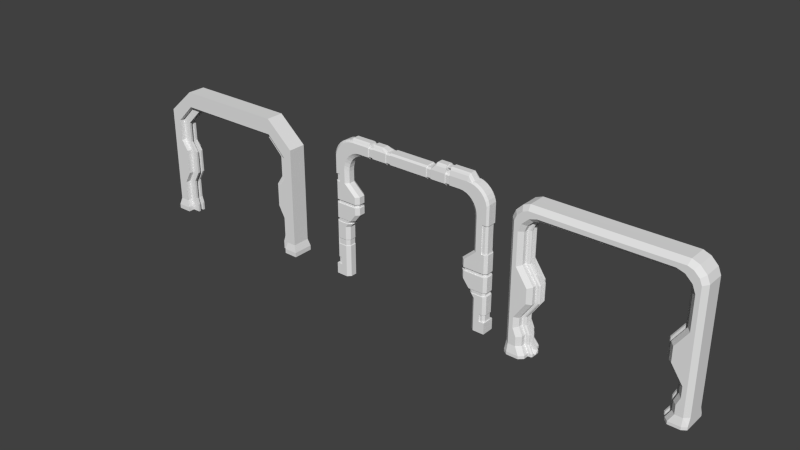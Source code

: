 # Source: Doorway.blend  (saved by Blender 2.76.0; exported with 4.5.12 LTS)
import bpy
from mathutils import Matrix  # noqa: F401  (used for matrix-valued properties, if any)

bpy.ops.wm.read_factory_settings(use_empty=True)
scene = bpy.context.scene
scene.name = 'Scene'

# ---- collections
col_collection_1 = bpy.data.collections.new('Collection 1'); scene.collection.children.link(col_collection_1)

# ---- world
world_world = bpy.data.worlds.new('World'); scene.world = world_world
world_world.color = (0.05088, 0.05088, 0.05088)
world_world.use_sun_shadow = False
world_world.sun_shadow_jitter_overblur = 0.0
world_world.cycles.sampling_method = 'MANUAL'
world_world.cycles.sample_map_resolution = 256

# ---- meshes
me_circle_001 = bpy.data.meshes.new('Circle.001')
me_circle_001.from_pydata([(4.612, 0.00769, 0.3352), (0.0, 6.917, 0.1673), (0.0, 7.064, 0.3352), (3.812, 5.879, 0.1673), (3.994, 5.995, 0.3352), (3.793, 6.081, 0.1673), (3.975, 6.202, 0.3352), (3.739, 6.276, 0.1673), (3.92, 6.402, 0.3352), (3.652, 6.455, 0.1673), (3.83, 6.586, 0.3352), (3.534, 6.613, 0.1673), (3.708, 6.749, 0.3352), (3.39, 6.742, 0.1673), (3.56, 6.882, 0.3352), (3.227, 6.838, 0.1673), (3.39, 6.981, 0.3352), (3.049, 6.897, 0.1673), (3.205, 7.043, 0.3352), (3.994, 0.005669, 0.3352), (3.812, 0.01468, 0.1673), (3.012, 7.064, 0.3352), (2.864, 6.917, 0.1673), (3.812, 5.66, 0.1673), (3.994, 5.66, 0.3352), (3.812, 5.24, 0.1673), (3.994, 5.237, 0.3352), (3.994, 2.833, 0.3352), (3.812, 2.839, 0.1673), (3.164, 4.66, 0.1674), (3.346, 4.656, 0.3352), (3.346, 3.673, 0.3352), (3.164, 3.678, 0.1674), (3.812, 1.399, 0.1673), (3.994, 1.393, 0.3352), (3.812, 0.6068, 0.1673), (3.994, 0.6051, 0.3352), (3.994, 1.002, 0.3352), (4.313, 1.393, 0.3352), (4.313, 0.6051, 0.3352), (4.612, 0.6051, 0.3352), (4.313, 1.002, 0.3352), (3.485, 7.747, 0.0), (0.0, 7.634, 0.0), (4.612, 6.487, 0.0), (4.611, 6.711, 0.0), (4.545, 6.926, 0.0), (4.439, 7.124, 0.0), (4.297, 7.298, 0.0), (4.123, 7.441, 0.0), (3.924, 7.547, 0.0), (3.709, 7.612, 0.0), (4.612, 5.66, 0.0), (4.303, 5.66, 0.3352), (4.612, 2.834, 0.0), (4.612, 4.657, 0.0), (4.612, 3.675, 0.0), (4.612, 1.394, 0.0), (4.612, 1.002, 0.0), (4.612, 0.00769, 0.0), (4.313, 0.6051, 0.0), (4.612, 0.6051, 0.0), (4.313, 1.002, 0.0), (4.463, 0.6051, 0.3352), (4.463, 0.6051, 0.0), (4.313, 0.6051, 0.1676), (4.612, 0.6051, 0.1676), (4.207, 0.6051, 0.0), (4.569, 0.6051, 0.0), (4.207, 0.6051, 0.2886), (4.207, 1.132, 0.2886), (4.207, 1.132, 0.0), (4.569, 1.132, 0.0), (4.569, 0.6051, 0.1881), (4.469, 0.6051, 0.2886), (4.469, 1.132, 0.2886), (4.569, 1.132, 0.1881), (4.303, 5.237, 0.3352), (4.612, 5.238, 0.0), (4.303, 5.66, 0.0), (4.303, 5.237, 0.0), (4.207, 5.058, 0.0), (4.569, 5.058, 0.0), (4.207, 5.058, 0.2886), (4.207, 6.003, 0.2886), (4.207, 6.003, 0.0), (4.569, 6.003, 0.0), (4.569, 5.058, 0.1881), (4.469, 5.058, 0.2886), (4.469, 6.003, 0.2886), (4.569, 6.003, 0.1881), (4.476, 5.237, 0.3352), (4.612, 5.238, 0.1985), (4.476, 2.834, 0.3352), (4.612, 2.834, 0.1985), (4.476, 4.657, 0.3352), (4.612, 4.657, 0.1985), (4.612, 3.675, 0.1985), (4.476, 3.675, 0.3352), (4.476, 1.394, 0.3352), (4.612, 1.394, 0.1985), (4.612, 1.002, 0.1985), (4.476, 1.002, 0.3352), (3.412, 7.546, 0.3352), (0.0, 7.546, 0.3352), (0.0, 7.634, 0.243), (4.519, 6.413, 0.3352), (4.612, 6.487, 0.243), (4.611, 6.711, 0.243), (4.517, 6.636, 0.3352), (4.545, 6.926, 0.243), (4.453, 6.849, 0.3352), (4.439, 7.124, 0.243), (4.348, 7.044, 0.3352), (4.297, 7.298, 0.243), (4.208, 7.215, 0.3352), (4.123, 7.441, 0.243), (4.037, 7.356, 0.3352), (3.924, 7.547, 0.243), (3.842, 7.46, 0.3352), (3.631, 7.524, 0.3352), (4.612, 5.66, 0.243), (4.519, 5.66, 0.3352), (0.0, 6.917, 0.0), (3.812, 5.879, 0.0), (3.793, 6.081, 0.0), (3.739, 6.276, 0.0), (3.652, 6.455, 0.0), (3.534, 6.613, 0.0), (3.39, 6.742, 0.0), (3.227, 6.838, 0.0), (3.049, 6.897, 0.0), (3.812, 0.01468, 0.0), (2.864, 6.917, 0.0), (3.812, 5.66, 0.0), (3.812, 5.24, 0.0), (3.812, 2.839, 0.0), (3.164, 4.66, 0.0), (3.164, 3.678, 0.0), (3.812, 1.399, 0.0), (3.812, 0.6068, 0.0), (3.164, 4.463, 0.1674), (3.164, 4.267, 0.1674), (3.164, 4.071, 0.1674), (3.164, 3.875, 0.1674), (3.346, 3.87, 0.3352), (3.346, 4.067, 0.3352), (3.346, 4.263, 0.3352), (3.346, 4.46, 0.3352), (4.612, 4.461, 0.0), (4.612, 4.264, 0.0), (4.612, 4.068, 0.0), (4.612, 3.871, 0.0), (4.476, 4.461, 0.3352), (4.476, 4.264, 0.3352), (4.476, 4.068, 0.3352), (4.476, 3.871, 0.3352), (4.612, 3.871, 0.1985), (4.612, 4.068, 0.1985), (4.612, 4.264, 0.1985), (4.612, 4.461, 0.1985), (3.164, 4.463, 0.0), (3.164, 4.267, 0.0), (3.164, 4.071, 0.0), (3.164, 3.875, 0.0), (3.232, 4.258, 0.111), (3.232, 4.08, 0.111), (3.397, 4.076, 0.2629), (3.397, 4.254, 0.2629), (4.544, 4.255, 0.0), (4.544, 4.077, 0.0), (4.42, 4.255, 0.2629), (4.42, 4.077, 0.2629), (4.544, 4.077, 0.1391), (4.544, 4.255, 0.1391), (3.232, 4.258, 0.0), (3.232, 4.08, 0.0), (2.702, 6.917, 0.1673), (2.702, 7.064, 0.3352), (2.702, 7.747, 0.0), (2.702, 7.546, 0.3352), (2.702, 6.917, 0.0), (2.432, 7.064, 0.3352), (2.162, 7.064, 0.3352), (1.891, 7.064, 0.3352), (1.621, 7.064, 0.3352), (1.351, 7.064, 0.3352), (1.081, 7.064, 0.3352), (0.8106, 7.064, 0.3352), (0.5404, 7.064, 0.3352), (0.2702, 7.064, 0.3352), (1.081, 7.634, 0.243), (0.8106, 7.634, 0.243), (0.5404, 7.634, 0.243), (0.2702, 7.634, 0.243), (0.2702, 6.917, 0.1673), (0.5404, 6.917, 0.1673), (0.8106, 6.917, 0.1673), (1.081, 6.917, 0.1673), (1.351, 6.917, 0.1673), (1.621, 6.917, 0.1673), (1.891, 6.917, 0.1673), (2.162, 6.917, 0.1673), (2.432, 6.917, 0.1673), (0.2702, 7.634, 0.0), (0.5404, 7.634, 0.0), (0.8106, 7.634, 0.0), (1.081, 7.634, 0.0), (1.351, 7.634, 0.0), (1.621, 7.747, 0.0), (1.891, 7.747, 0.0), (2.162, 7.747, 0.0), (2.432, 7.747, 0.0), (0.2702, 7.546, 0.3352), (0.5404, 7.546, 0.3352), (0.8106, 7.546, 0.3352), (1.081, 7.546, 0.3352), (1.351, 7.546, 0.3352), (1.621, 7.546, 0.3352), (1.891, 7.546, 0.3352), (2.162, 7.546, 0.3352), (2.432, 7.546, 0.3352), (0.2702, 6.917, 0.0), (0.5404, 6.917, 0.0), (0.8106, 6.917, 0.0), (1.081, 6.917, 0.0), (1.351, 6.917, 0.0), (1.621, 6.917, 0.0), (1.891, 6.917, 0.0), (2.162, 6.917, 0.0), (2.432, 6.917, 0.0), (2.411, 7.098, 0.3116), (2.182, 7.098, 0.3116), (2.411, 7.581, 0.2334), (2.182, 7.581, 0.2334), (2.182, 6.973, 0.1693), (2.411, 6.973, 0.1693), (2.182, 7.581, 0.0), (2.411, 7.581, 0.0), (2.182, 7.506, 0.3116), (2.411, 7.506, 0.3116), (2.182, 6.973, 0.0), (2.411, 6.973, 0.0), (1.332, 7.095, 0.3132), (1.1, 7.095, 0.3132), (1.332, 7.585, 0.234), (1.1, 7.585, 0.234), (1.1, 6.969, 0.169), (1.332, 6.969, 0.169), (1.1, 7.585, 0.0), (1.332, 7.585, 0.0), (1.1, 7.509, 0.3132), (1.332, 7.509, 0.3132), (1.1, 6.969, 0.0), (1.332, 6.969, 0.0), (3.326, 3.469, 0.1674), (3.488, 3.259, 0.1674), (3.65, 3.049, 0.1674), (3.832, 3.043, 0.3352), (3.67, 3.253, 0.3352), (3.508, 3.463, 0.3352), (4.612, 3.464, 0.0), (4.612, 3.254, 0.0), (4.612, 3.044, 0.0), (4.476, 3.464, 0.3352), (4.476, 3.254, 0.3352), (4.476, 3.044, 0.3352), (4.612, 3.044, 0.1985), (4.612, 3.254, 0.1985), (4.612, 3.464, 0.1985), (3.326, 3.469, 0.0), (3.488, 3.259, 0.0), (3.65, 3.049, 0.0), (3.587, 3.241, 0.1682), (3.723, 3.065, 0.1682), (3.875, 3.06, 0.3087), (3.74, 3.236, 0.3087), (4.528, 3.237, 0.0), (4.528, 3.062, 0.0), (4.414, 3.237, 0.3087), (4.414, 3.061, 0.3087), (4.528, 3.062, 0.1943), (4.528, 3.237, 0.1943), (3.587, 3.241, 0.0), (3.723, 3.065, 0.0), (3.485, 7.747, 0.1609), (3.709, 7.612, 0.1609), (3.788, 7.588, 0.243), (2.702, 7.747, 0.1609), (2.432, 7.747, 0.1609), (2.427, 7.665, 0.2407), (2.162, 7.747, 0.1609), (2.167, 7.665, 0.2407), (1.891, 7.747, 0.1609), (1.621, 7.747, 0.1609), (1.351, 7.634, 0.1609), (1.332, 7.585, 0.234), (3.474, 7.688, 0.2288), (3.459, 7.609, 0.2762), (3.684, 7.583, 0.248), (3.652, 7.548, 0.3101), (3.714, 7.577, 0.2708), (2.702, 7.688, 0.2288), (2.702, 7.609, 0.2762), (2.432, 7.609, 0.2762), (2.432, 7.688, 0.2288), (2.427, 7.665, 0.2408), (2.162, 7.687, 0.2291), (2.162, 7.607, 0.2768), (2.167, 7.665, 0.2408), (1.891, 7.687, 0.2291), (1.891, 7.607, 0.2768), (1.621, 7.687, 0.2291), (1.621, 7.607, 0.2768), (1.351, 7.551, 0.3292), (1.351, 7.597, 0.2576), (1.338, 7.584, 0.2553), (3.997, 1.79, 0.3182), (3.994, 2.116, 0.3352), (3.994, 2.476, 0.3352), (3.812, 2.476, 0.1673), (3.84, 2.083, 0.1735), (3.84, 1.79, 0.1735), (3.812, 2.476, 0.0), (3.812, 2.116, 0.0), (3.812, 1.756, 0.0), (4.404, 2.083, 0.3182), (4.404, 1.79, 0.3182), (4.476, 2.476, 0.3352), (3.812, 1.756, 0.1673), (3.84, 2.083, 0.0), (3.84, 1.79, 0.0), (3.812, 2.116, 0.1673), (3.997, 2.083, 0.3182), (3.994, 1.756, 0.3352), (4.476, 2.116, 0.3352), (4.476, 1.756, 0.3352)], [], [(40, 63, 39, 36, 19, 0), (107, 121, 52, 44), (103, 120, 300, 298), (289, 288, 179, 212), (288, 285, 42, 179), (118, 116, 49, 50), (116, 114, 48, 49), (114, 112, 47, 48), (112, 110, 46, 47), (110, 108, 45, 46), (24, 26, 77, 53), (99, 38, 41, 102), (336, 334, 34, 38, 99), (35, 20, 19, 36), (22, 17, 18, 21), (17, 15, 16, 18), (15, 13, 14, 16), (13, 11, 12, 14), (11, 9, 10, 12), (9, 7, 8, 10), (7, 5, 6, 8), (5, 3, 4, 6), (177, 22, 21, 178), (3, 23, 24, 4), (23, 25, 26, 24), (257, 28, 27, 258), (25, 29, 30, 26), (144, 32, 31, 145), (329, 33, 34, 334), (94, 100, 57, 54), (33, 35, 36, 37, 34), (41, 37, 36, 39), (100, 101, 58, 57), (38, 34, 37, 41), (103, 21, 18, 120), (111, 8, 6, 109), (113, 10, 8, 111), (106, 4, 24, 53, 122), (267, 94, 54, 263), (115, 12, 10, 113), (117, 14, 12, 115), (157, 97, 56, 152), (119, 16, 14, 117), (120, 18, 16, 119), (41, 62, 58, 101, 102), (156, 145, 31, 98), (121, 122, 53, 79, 52), (109, 6, 4, 106), (41, 39, 65, 60, 62), (40, 0, 59, 61, 66), (69, 74, 75, 70), (66, 61, 64, 60, 65, 39, 63, 40), (70, 75, 76, 72, 71), (68, 67, 71, 72), (69, 67, 68, 73, 74), (67, 69, 70, 71), (73, 76, 75, 74), (73, 68, 72, 76), (77, 91, 92, 78, 80), (108, 107, 44, 45), (266, 258, 27, 93), (53, 77, 80, 79), (91, 77, 26, 30, 95), (83, 88, 89, 84), (84, 89, 90, 86, 85), (82, 81, 85, 86), (83, 81, 82, 87, 88), (81, 83, 84, 85), (87, 90, 89, 88), (87, 82, 86, 90), (266, 93, 94, 267), (91, 95, 96, 92), (156, 98, 97, 157), (93, 328, 335, 336, 99, 100, 94), (99, 102, 101, 100), (92, 96, 55, 78), (288, 289, 305, 302), (109, 106, 107, 108), (111, 109, 108, 110), (113, 111, 110, 112), (115, 113, 112, 114), (117, 115, 114, 116), (119, 117, 116, 118), (286, 287, 118, 50, 51), (285, 286, 51, 42), (106, 122, 121, 107), (180, 178, 21, 103), (255, 32, 138, 270), (9, 11, 128, 127), (23, 3, 124, 134), (13, 15, 130, 129), (3, 5, 125, 124), (29, 25, 135, 137), (320, 28, 136, 323), (17, 22, 133, 131), (7, 9, 127, 126), (25, 23, 134, 135), (11, 13, 129, 128), (141, 29, 137, 161), (35, 33, 139, 140), (195, 1, 123, 222), (15, 17, 131, 130), (5, 7, 126, 125), (20, 35, 140, 132), (32, 144, 164, 138), (144, 143, 163, 164), (163, 143, 166, 176), (142, 141, 161, 162), (95, 153, 160, 96), (153, 154, 159, 160), (143, 146, 167, 166), (155, 156, 157, 158), (95, 30, 148, 153), (153, 148, 147, 154), (158, 151, 170, 173), (155, 146, 145, 156), (96, 160, 149, 55), (160, 159, 150, 149), (147, 142, 165, 168), (158, 157, 152, 151), (29, 141, 148, 30), (141, 142, 147, 148), (146, 155, 172, 167), (143, 144, 145, 146), (166, 165, 175, 176), (171, 172, 173, 174), (171, 168, 167, 172), (174, 173, 170, 169), (165, 166, 167, 168), (159, 154, 171, 174), (142, 162, 175, 165), (154, 147, 168, 171), (155, 158, 173, 172), (150, 159, 174, 169), (22, 177, 181, 133), (221, 182, 178, 180), (306, 305, 289, 290), (203, 177, 178, 182), (221, 304, 306, 290, 233, 240), (105, 194, 204, 43), (194, 193, 205, 204), (193, 192, 206, 205), (192, 191, 207, 206), (226, 199, 248, 254), (316, 315, 295, 296), (217, 314, 316, 296, 245, 252), (293, 294, 312, 310), (290, 289, 212, 238, 233), (1, 195, 190, 2), (195, 196, 189, 190), (196, 197, 188, 189), (197, 198, 187, 188), (187, 198, 247, 244), (199, 200, 185, 186), (200, 201, 184, 185), (201, 202, 183, 184), (230, 203, 236, 242), (104, 213, 194, 105), (213, 214, 193, 194), (214, 215, 192, 193), (215, 216, 191, 192), (296, 295, 208, 250, 245), (295, 294, 209, 208), (294, 293, 210, 209), (293, 291, 211, 210), (211, 291, 292, 234, 237), (104, 2, 190, 213), (213, 190, 189, 214), (214, 189, 188, 215), (215, 188, 187, 216), (191, 216, 251, 246), (217, 186, 185, 218), (218, 185, 184, 219), (219, 184, 183, 220), (292, 309, 308, 220, 239, 234), (177, 203, 230, 181), (182, 221, 240, 231), (202, 201, 228, 229), (201, 200, 227, 228), (200, 199, 226, 227), (198, 197, 224, 225), (197, 196, 223, 224), (196, 195, 222, 223), (234, 233, 238, 237), (235, 236, 231, 232), (239, 240, 233, 234), (239, 232, 231, 240), (236, 235, 241, 242), (183, 202, 235, 232), (202, 229, 241, 235), (203, 182, 231, 236), (220, 183, 232, 239), (294, 295, 315, 312), (246, 245, 250, 249), (247, 248, 243, 244), (251, 252, 245, 246), (251, 244, 243, 252), (248, 247, 253, 254), (199, 186, 243, 248), (216, 187, 244, 251), (207, 191, 246, 249), (198, 225, 253, 247), (186, 217, 252, 243), (28, 257, 272, 136), (265, 259, 276, 279), (256, 255, 270, 271), (98, 264, 269, 97), (264, 265, 268, 269), (272, 257, 274, 284), (98, 31, 260, 264), (264, 260, 259, 265), (262, 268, 282, 277), (97, 269, 261, 56), (269, 268, 262, 261), (259, 256, 273, 276), (32, 255, 260, 31), (255, 256, 259, 260), (266, 267, 281, 280), (274, 273, 283, 284), (279, 280, 281, 282), (279, 276, 275, 280), (282, 281, 278, 277), (273, 274, 275, 276), (257, 258, 275, 274), (268, 265, 279, 282), (267, 263, 278, 281), (256, 271, 283, 273), (258, 266, 280, 275), (120, 119, 118, 287, 301, 300), (291, 293, 310, 307), (219, 220, 308, 311), (180, 103, 298, 303), (286, 285, 297, 299), (221, 180, 303, 304), (291, 307, 309, 292), (218, 219, 311, 313), (217, 218, 313, 314), (286, 299, 301, 287), (299, 300, 301), (304, 305, 306), (307, 308, 309), (314, 315, 316), (298, 300, 299, 297), (303, 298, 297, 302), (304, 303, 302, 305), (311, 308, 307, 310), (313, 311, 310, 312), (314, 313, 312, 315), (285, 288, 302, 297), (33, 329, 325, 139), (322, 321, 330, 331), (332, 320, 323, 324), (28, 320, 319, 27), (320, 332, 318, 319), (321, 322, 317, 333), (93, 27, 319, 328), (328, 319, 318, 335), (326, 333, 317, 327), (322, 331, 325, 329), (330, 321, 332, 324), (321, 333, 318, 332), (317, 322, 329, 334), (326, 327, 336, 335), (333, 326, 335, 318), (327, 317, 334, 336)])
me_circle_001.use_remesh_preserve_volume = False
me_circle_001.use_remesh_preserve_attributes = False
me_circle_001.use_mirror_vertex_groups = False
me_circle_001.update()
me_circle = bpy.data.meshes.new('Circle')
me_circle.from_pydata([(4.612, 0.00769, 0.3352), (0.0, 6.917, 0.1673), (0.0, 7.064, 0.3352), (3.812, 5.879, 0.1673), (3.994, 5.995, 0.3352), (3.793, 6.081, 0.1673), (3.975, 6.202, 0.3352), (3.739, 6.276, 0.1673), (3.92, 6.402, 0.3352), (3.652, 6.455, 0.1673), (3.83, 6.586, 0.3352), (3.534, 6.613, 0.1673), (3.708, 6.749, 0.3352), (3.39, 6.742, 0.1673), (3.56, 6.882, 0.3352), (3.227, 6.838, 0.1673), (3.39, 6.981, 0.3352), (3.049, 6.897, 0.1673), (3.205, 7.043, 0.3352), (3.994, 0.005669, 0.3352), (3.812, 0.01468, 0.1673), (3.012, 7.064, 0.3352), (2.864, 6.917, 0.1673), (3.812, 5.66, 0.1673), (3.994, 5.66, 0.3352), (3.812, 4.168, 0.1673), (3.994, 4.165, 0.3352), (3.994, 1.761, 0.3352), (3.812, 1.767, 0.1673), (3.164, 3.588, 0.1674), (3.346, 3.584, 0.3352), (3.346, 2.601, 0.3352), (3.164, 2.606, 0.1674), (3.812, 1.399, 0.1673), (3.994, 1.393, 0.3352), (3.812, 0.6068, 0.1673), (3.994, 0.6051, 0.3352), (3.994, 1.002, 0.3352), (4.313, 1.393, 0.3352), (4.313, 0.6051, 0.3352), (4.612, 0.6051, 0.3352), (4.313, 1.002, 0.3352), (3.485, 7.927, 0.0), (0.0, 7.634, 0.0), (4.612, 6.487, 0.0), (4.611, 6.711, 0.0), (4.545, 6.926, 0.0), (4.439, 7.124, 0.0), (4.297, 7.298, 0.0), (4.123, 7.441, 0.0), (3.924, 7.547, 0.0), (3.709, 7.612, 0.0), (4.612, 5.66, 0.0), (4.303, 5.66, 0.3352), (4.612, 1.762, 0.0), (4.612, 3.585, 0.0), (4.612, 2.603, 0.0), (4.612, 1.394, 0.0), (4.612, 1.002, 0.0), (4.612, 0.00769, 0.0), (4.313, 0.6051, 0.0), (4.612, 0.6051, 0.0), (4.313, 1.002, 0.0), (4.463, 0.6051, 0.3352), (4.463, 0.6051, 0.0), (4.313, 0.6051, 0.1676), (4.612, 0.6051, 0.1676), (4.207, 0.6051, 0.0), (4.569, 0.6051, 0.0), (4.207, 0.6051, 0.2886), (4.207, 1.132, 0.2886), (4.207, 1.132, 0.0), (4.569, 1.132, 0.0), (4.569, 0.6051, 0.1881), (4.469, 0.6051, 0.2886), (4.469, 1.132, 0.2886), (4.569, 1.132, 0.1881), (4.303, 4.165, 0.3352), (4.612, 4.166, 0.0), (4.303, 5.66, 0.0), (4.303, 4.165, 0.0), (4.207, 3.986, 0.0), (4.569, 3.986, 0.0), (4.207, 3.986, 0.2886), (4.207, 6.003, 0.2886), (4.207, 6.003, 0.0), (4.569, 6.003, 0.0), (4.569, 3.986, 0.1881), (4.469, 3.986, 0.2886), (4.469, 6.003, 0.2886), (4.569, 6.003, 0.1881), (4.476, 4.165, 0.3352), (4.612, 4.166, 0.1985), (4.476, 1.762, 0.3352), (4.612, 1.762, 0.1985), (4.476, 3.585, 0.3352), (4.612, 3.585, 0.1985), (4.612, 2.603, 0.1985), (4.476, 2.603, 0.3352), (4.476, 1.394, 0.3352), (4.612, 1.394, 0.1985), (4.612, 1.002, 0.1985), (4.476, 1.002, 0.3352), (3.412, 7.546, 0.3352), (0.0, 7.546, 0.3352), (0.0, 7.634, 0.243), (4.519, 6.413, 0.3352), (4.612, 6.487, 0.243), (4.611, 6.711, 0.243), (4.517, 6.636, 0.3352), (4.545, 6.926, 0.243), (4.453, 6.849, 0.3352), (4.439, 7.124, 0.243), (4.348, 7.044, 0.3352), (4.297, 7.298, 0.243), (4.208, 7.215, 0.3352), (4.123, 7.441, 0.243), (4.037, 7.356, 0.3352), (3.924, 7.547, 0.243), (3.842, 7.46, 0.3352), (3.631, 7.524, 0.3352), (4.612, 5.66, 0.243), (4.519, 5.66, 0.3352), (0.0, 6.917, 0.0), (3.812, 5.879, 0.0), (3.793, 6.081, 0.0), (3.739, 6.276, 0.0), (3.652, 6.455, 0.0), (3.534, 6.613, 0.0), (3.39, 6.742, 0.0), (3.227, 6.838, 0.0), (3.049, 6.897, 0.0), (3.812, 0.01468, 0.0), (2.864, 6.917, 0.0), (3.812, 5.66, 0.0), (3.812, 4.168, 0.0), (3.812, 1.767, 0.0), (3.164, 3.588, 0.0), (3.164, 2.606, 0.0), (3.812, 1.399, 0.0), (3.812, 0.6068, 0.0), (3.164, 3.391, 0.1674), (3.164, 3.195, 0.1674), (3.164, 2.999, 0.1674), (3.164, 2.803, 0.1674), (3.346, 2.798, 0.3352), (3.346, 2.995, 0.3352), (3.346, 3.191, 0.3352), (3.346, 3.388, 0.3352), (4.612, 3.389, 0.0), (4.612, 3.192, 0.0), (4.612, 2.996, 0.0), (4.612, 2.799, 0.0), (4.476, 3.389, 0.3352), (4.476, 3.192, 0.3352), (4.476, 2.996, 0.3352), (4.476, 2.799, 0.3352), (4.612, 2.799, 0.1985), (4.612, 2.996, 0.1985), (4.612, 3.192, 0.1985), (4.612, 3.389, 0.1985), (3.164, 3.391, 0.0), (3.164, 3.195, 0.0), (3.164, 2.999, 0.0), (3.164, 2.803, 0.0), (3.232, 3.186, 0.111), (3.232, 3.008, 0.111), (3.397, 3.004, 0.2629), (3.397, 3.182, 0.2629), (4.544, 3.183, 0.0), (4.544, 3.005, 0.0), (4.42, 3.183, 0.2629), (4.42, 3.005, 0.2629), (4.544, 3.005, 0.1391), (4.544, 3.183, 0.1391), (3.232, 3.186, 0.0), (3.232, 3.008, 0.0), (2.702, 6.917, 0.1673), (2.702, 7.064, 0.3352), (2.702, 7.927, 0.0), (2.702, 7.546, 0.3352), (2.702, 6.917, 0.0), (2.432, 7.064, 0.3352), (2.162, 7.064, 0.3352), (1.891, 7.064, 0.3352), (1.621, 7.064, 0.3352), (1.351, 7.064, 0.3352), (1.081, 7.064, 0.3352), (0.8106, 7.064, 0.3352), (0.5404, 7.064, 0.3352), (0.2702, 7.064, 0.3352), (1.081, 7.634, 0.243), (0.8106, 7.634, 0.243), (0.5404, 7.634, 0.243), (0.2702, 7.634, 0.243), (0.2702, 6.917, 0.1673), (0.5404, 6.917, 0.1673), (0.8106, 6.917, 0.1673), (1.081, 6.917, 0.1673), (1.351, 6.917, 0.1673), (1.621, 6.917, 0.1673), (1.891, 6.917, 0.1673), (2.162, 6.917, 0.1673), (2.432, 6.917, 0.1673), (0.2702, 7.634, 0.0), (0.5404, 7.634, 0.0), (0.8106, 7.634, 0.0), (1.081, 7.634, 0.0), (1.351, 7.634, 0.0), (1.621, 7.927, 0.0), (1.891, 7.927, 0.0), (2.162, 7.927, 0.0), (2.432, 7.927, 0.0), (0.2702, 7.546, 0.3352), (0.5404, 7.546, 0.3352), (0.8106, 7.546, 0.3352), (1.081, 7.546, 0.3352), (1.351, 7.546, 0.3352), (1.621, 7.546, 0.3352), (1.891, 7.546, 0.3352), (2.162, 7.546, 0.3352), (2.432, 7.546, 0.3352), (0.2702, 6.917, 0.0), (0.5404, 6.917, 0.0), (0.8106, 6.917, 0.0), (1.081, 6.917, 0.0), (1.351, 6.917, 0.0), (1.621, 6.917, 0.0), (1.891, 6.917, 0.0), (2.162, 6.917, 0.0), (2.432, 6.917, 0.0), (2.411, 7.098, 0.3116), (2.182, 7.098, 0.3116), (2.411, 7.581, 0.2334), (2.182, 7.581, 0.2334), (2.182, 6.973, 0.1693), (2.411, 6.973, 0.1693), (2.182, 7.581, 0.0), (2.411, 7.581, 0.0), (2.182, 7.506, 0.3116), (2.411, 7.506, 0.3116), (2.182, 6.973, 0.0), (2.411, 6.973, 0.0), (1.332, 7.095, 0.3132), (1.1, 7.095, 0.3132), (1.332, 7.585, 0.234), (1.1, 7.585, 0.234), (1.1, 6.969, 0.169), (1.332, 6.969, 0.169), (1.1, 7.585, 0.0), (1.332, 7.585, 0.0), (1.1, 7.509, 0.3132), (1.332, 7.509, 0.3132), (1.1, 6.969, 0.0), (1.332, 6.969, 0.0), (3.326, 2.397, 0.1674), (3.488, 2.187, 0.1674), (3.65, 1.977, 0.1674), (3.832, 1.971, 0.3352), (3.67, 2.181, 0.3352), (3.508, 2.391, 0.3352), (4.612, 2.392, 0.0), (4.612, 2.182, 0.0), (4.612, 1.972, 0.0), (4.476, 2.392, 0.3352), (4.476, 2.182, 0.3352), (4.476, 1.972, 0.3352), (4.612, 1.972, 0.1985), (4.612, 2.182, 0.1985), (4.612, 2.392, 0.1985), (3.326, 2.397, 0.0), (3.488, 2.187, 0.0), (3.65, 1.977, 0.0), (3.587, 2.169, 0.1682), (3.723, 1.993, 0.1682), (3.875, 1.988, 0.3087), (3.74, 2.164, 0.3087), (4.528, 2.165, 0.0), (4.528, 1.99, 0.0), (4.414, 2.165, 0.3087), (4.414, 1.989, 0.3087), (4.528, 1.99, 0.1943), (4.528, 2.165, 0.1943), (3.587, 2.169, 0.0), (3.723, 1.993, 0.0), (2.156, 7.783, 0.0), (2.438, 7.783, 0.0), (2.156, 7.876, 0.0), (2.438, 7.876, 0.0), (2.438, 7.876, 0.1386), (2.438, 7.858, 0.1566), (2.156, 7.858, 0.1566), (2.156, 7.876, 0.1386), (2.438, 7.808, 0.1566), (2.438, 7.783, 0.1309), (2.156, 7.783, 0.1309), (2.156, 7.808, 0.1566), (3.485, 7.927, 0.1609), (3.709, 7.612, 0.1609), (3.788, 7.588, 0.243), (2.702, 7.927, 0.1609), (2.432, 7.927, 0.1609), (2.427, 7.845, 0.2407), (2.162, 7.927, 0.1609), (2.167, 7.845, 0.2407), (1.891, 7.927, 0.1609), (1.621, 7.927, 0.1609), (1.351, 7.634, 0.1609), (1.332, 7.585, 0.234), (3.474, 7.869, 0.2288), (3.459, 7.79, 0.2762), (3.684, 7.583, 0.248), (3.652, 7.548, 0.3101), (3.714, 7.577, 0.2708), (2.702, 7.869, 0.2288), (2.702, 7.79, 0.2762), (2.432, 7.79, 0.2762), (2.432, 7.869, 0.2288), (2.427, 7.845, 0.2408), (2.162, 7.868, 0.2291), (2.162, 7.787, 0.2768), (2.167, 7.845, 0.2408), (1.891, 7.868, 0.2291), (1.891, 7.787, 0.2768), (1.621, 7.868, 0.2291), (1.621, 7.787, 0.2768), (1.351, 7.551, 0.3292), (1.351, 7.597, 0.2576), (1.338, 7.584, 0.2553)], [], [(40, 63, 39, 36, 19, 0), (107, 121, 52, 44), (103, 120, 312, 310), (301, 300, 179, 212), (300, 297, 42, 179), (118, 116, 49, 50), (116, 114, 48, 49), (114, 112, 47, 48), (112, 110, 46, 47), (110, 108, 45, 46), (24, 26, 77, 53), (99, 38, 41, 102), (93, 27, 34, 38, 99), (35, 20, 19, 36), (22, 17, 18, 21), (17, 15, 16, 18), (15, 13, 14, 16), (13, 11, 12, 14), (11, 9, 10, 12), (9, 7, 8, 10), (7, 5, 6, 8), (5, 3, 4, 6), (177, 22, 21, 178), (3, 23, 24, 4), (23, 25, 26, 24), (257, 28, 27, 258), (25, 29, 30, 26), (144, 32, 31, 145), (28, 33, 34, 27), (94, 100, 57, 54), (33, 35, 36, 37, 34), (41, 37, 36, 39), (100, 101, 58, 57), (38, 34, 37, 41), (103, 21, 18, 120), (111, 8, 6, 109), (113, 10, 8, 111), (106, 4, 24, 53, 122), (267, 94, 54, 263), (115, 12, 10, 113), (117, 14, 12, 115), (157, 97, 56, 152), (119, 16, 14, 117), (120, 18, 16, 119), (41, 62, 58, 101, 102), (156, 145, 31, 98), (121, 122, 53, 79, 52), (109, 6, 4, 106), (41, 39, 65, 60, 62), (40, 0, 59, 61, 66), (69, 74, 75, 70), (66, 61, 64, 60, 65, 39, 63, 40), (70, 75, 76, 72, 71), (68, 67, 71, 72), (69, 67, 68, 73, 74), (67, 69, 70, 71), (73, 76, 75, 74), (73, 68, 72, 76), (77, 91, 92, 78, 80), (108, 107, 44, 45), (266, 258, 27, 93), (53, 77, 80, 79), (91, 77, 26, 30, 95), (83, 88, 89, 84), (84, 89, 90, 86, 85), (82, 81, 85, 86), (83, 81, 82, 87, 88), (81, 83, 84, 85), (87, 90, 89, 88), (87, 82, 86, 90), (266, 93, 94, 267), (91, 95, 96, 92), (156, 98, 97, 157), (93, 99, 100, 94), (99, 102, 101, 100), (92, 96, 55, 78), (300, 301, 317, 314), (109, 106, 107, 108), (111, 109, 108, 110), (113, 111, 110, 112), (115, 113, 112, 114), (117, 115, 114, 116), (119, 117, 116, 118), (298, 299, 118, 50, 51), (297, 298, 51, 42), (106, 122, 121, 107), (180, 178, 21, 103), (255, 32, 138, 270), (9, 11, 128, 127), (23, 3, 124, 134), (13, 15, 130, 129), (3, 5, 125, 124), (29, 25, 135, 137), (33, 28, 136, 139), (17, 22, 133, 131), (7, 9, 127, 126), (25, 23, 134, 135), (11, 13, 129, 128), (141, 29, 137, 161), (35, 33, 139, 140), (195, 1, 123, 222), (15, 17, 131, 130), (5, 7, 126, 125), (20, 35, 140, 132), (32, 144, 164, 138), (144, 143, 163, 164), (163, 143, 166, 176), (142, 141, 161, 162), (95, 153, 160, 96), (153, 154, 159, 160), (143, 146, 167, 166), (155, 156, 157, 158), (95, 30, 148, 153), (153, 148, 147, 154), (158, 151, 170, 173), (155, 146, 145, 156), (96, 160, 149, 55), (160, 159, 150, 149), (147, 142, 165, 168), (158, 157, 152, 151), (29, 141, 148, 30), (141, 142, 147, 148), (146, 155, 172, 167), (143, 144, 145, 146), (166, 165, 175, 176), (171, 172, 173, 174), (171, 168, 167, 172), (174, 173, 170, 169), (165, 166, 167, 168), (159, 154, 171, 174), (142, 162, 175, 165), (154, 147, 168, 171), (155, 158, 173, 172), (150, 159, 174, 169), (22, 177, 181, 133), (221, 182, 178, 180), (318, 317, 301, 302), (203, 177, 178, 182), (221, 316, 318, 302, 233, 240), (105, 194, 204, 43), (194, 193, 205, 204), (193, 192, 206, 205), (192, 191, 207, 206), (226, 199, 248, 254), (328, 327, 307, 308), (217, 326, 328, 308, 245, 252), (305, 306, 324, 322), (302, 301, 212, 238, 233), (1, 195, 190, 2), (195, 196, 189, 190), (196, 197, 188, 189), (197, 198, 187, 188), (187, 198, 247, 244), (199, 200, 185, 186), (200, 201, 184, 185), (201, 202, 183, 184), (230, 203, 236, 242), (104, 213, 194, 105), (213, 214, 193, 194), (214, 215, 192, 193), (215, 216, 191, 192), (308, 307, 208, 250, 245), (307, 306, 209, 208), (306, 305, 210, 209), (305, 303, 211, 210), (211, 303, 304, 234, 237), (104, 2, 190, 213), (213, 190, 189, 214), (214, 189, 188, 215), (215, 188, 187, 216), (191, 216, 251, 246), (217, 186, 185, 218), (218, 185, 184, 219), (219, 184, 183, 220), (304, 321, 320, 220, 239, 234), (177, 203, 230, 181), (182, 221, 240, 231), (202, 201, 228, 229), (201, 200, 227, 228), (200, 199, 226, 227), (198, 197, 224, 225), (197, 196, 223, 224), (196, 195, 222, 223), (234, 233, 238, 237), (235, 236, 231, 232), (239, 240, 233, 234), (239, 232, 231, 240), (236, 235, 241, 242), (183, 202, 235, 232), (202, 229, 241, 235), (203, 182, 231, 236), (220, 183, 232, 239), (306, 307, 327, 324), (246, 245, 250, 249), (247, 248, 243, 244), (251, 252, 245, 246), (251, 244, 243, 252), (248, 247, 253, 254), (199, 186, 243, 248), (216, 187, 244, 251), (207, 191, 246, 249), (198, 225, 253, 247), (186, 217, 252, 243), (28, 257, 272, 136), (265, 259, 276, 279), (256, 255, 270, 271), (98, 264, 269, 97), (264, 265, 268, 269), (272, 257, 274, 284), (98, 31, 260, 264), (264, 260, 259, 265), (262, 268, 282, 277), (97, 269, 261, 56), (269, 268, 262, 261), (259, 256, 273, 276), (32, 255, 260, 31), (255, 256, 259, 260), (266, 267, 281, 280), (274, 273, 283, 284), (279, 280, 281, 282), (279, 276, 275, 280), (282, 281, 278, 277), (273, 274, 275, 276), (257, 258, 275, 274), (268, 265, 279, 282), (267, 263, 278, 281), (256, 271, 283, 273), (258, 266, 280, 275), (293, 294, 286, 288, 289, 290), (296, 293, 290, 291), (292, 289, 288, 287), (289, 292, 291, 290), (285, 295, 296, 291, 292, 287), (293, 296, 295, 294), (295, 285, 286, 294), (120, 119, 118, 299, 313, 312), (303, 305, 322, 319), (219, 220, 320, 323), (180, 103, 310, 315), (298, 297, 309, 311), (221, 180, 315, 316), (303, 319, 321, 304), (218, 219, 323, 325), (217, 218, 325, 326), (298, 311, 313, 299), (311, 312, 313), (316, 317, 318), (319, 320, 321), (326, 327, 328), (310, 312, 311, 309), (315, 310, 309, 314), (316, 315, 314, 317), (323, 320, 319, 322), (325, 323, 322, 324), (326, 325, 324, 327), (297, 300, 314, 309)])
_uv = me_circle.uv_layers.new(name='UVMap')
_uv.uv.foreach_set('vector', [0.1294, 0.9094, 0.1384, 0.9009, 0.1532, 0.8878, 0.1903, 0.8869, 0.1889, 0.9498, 0.1286, 0.9529, 0.201, 0.2684, 0.1995, 0.3307, 0.1836, 0.3377, 0.1782, 0.2671, 0.309, 0.148, 0.2866, 0.1559, 0.2829, 0.1532, 0.3002, 0.1253, 0.3823, 0.0797, 0.3614, 0.08585, 0.3574, 0.07039, 0.384, 0.06624, 0.3614, 0.08585, 0.2937, 0.11, 0.2848, 0.0975, 0.3574, 0.07039, 0.2549, 0.1603, 0.2391, 0.1751, 0.2203, 0.1586, 0.238, 0.1411, 0.2391, 0.1751, 0.2258, 0.1917, 0.2053, 0.1782, 0.2203, 0.1586, 0.2258, 0.1917, 0.2153, 0.2097, 0.1934, 0.1994, 0.2053, 0.1782, 0.2153, 0.2097, 0.2076, 0.2287, 0.1849, 0.2219, 0.1934, 0.1994, 0.2076, 0.2287, 0.2027, 0.2482, 0.18, 0.2448, 0.1849, 0.2219, 0.2583, 0.3515, 0.2512, 0.5134, 0.2227, 0.5224, 0.2229, 0.3426, 0.1613, 0.7904, 0.1769, 0.7954, 0.1594, 0.8363, 0.1501, 0.8199, 0.1685, 0.7573, 0.2169, 0.7658, 0.2066, 0.8035, 0.1769, 0.7954, 0.1613, 0.7904, 0.216, 0.8897, 0.2132, 0.9495, 0.1889, 0.9498, 0.1903, 0.8869, 0.3887, 0.2042, 0.3701, 0.2134, 0.3448, 0.1956, 0.3646, 0.1872, 0.3701, 0.2134, 0.3523, 0.2252, 0.3261, 0.2075, 0.3448, 0.1956, 0.3523, 0.2252, 0.3359, 0.2396, 0.3096, 0.2224, 0.3261, 0.2075, 0.3359, 0.2396, 0.3217, 0.2563, 0.2955, 0.2395, 0.3096, 0.2224, 0.3217, 0.2563, 0.3096, 0.2746, 0.2839, 0.2583, 0.2955, 0.2395, 0.3096, 0.2746, 0.3001, 0.2943, 0.275, 0.2783, 0.2839, 0.2583, 0.3001, 0.2943, 0.293, 0.3146, 0.2689, 0.2992, 0.275, 0.2783, 0.293, 0.3146, 0.2879, 0.3347, 0.2663, 0.3204, 0.2689, 0.2992, 0.4046, 0.1975, 0.3887, 0.2042, 0.3646, 0.1872, 0.3965, 0.1758, 0.2879, 0.3347, 0.2837, 0.356, 0.2583, 0.3515, 0.2663, 0.3204, 0.2837, 0.356, 0.2789, 0.5152, 0.2512, 0.5134, 0.2583, 0.3515, 0.2566, 0.7515, 0.2432, 0.7723, 0.2169, 0.7658, 0.2366, 0.7452, 0.2789, 0.5152, 0.3136, 0.5922, 0.2939, 0.5902, 0.2512, 0.5134, 0.3034, 0.6734, 0.2997, 0.6885, 0.2814, 0.6863, 0.2838, 0.6701, 0.2432, 0.7723, 0.2322, 0.8092, 0.2066, 0.8035, 0.2169, 0.7658, 0.1517, 0.7542, 0.1444, 0.786, 0.1268, 0.7825, 0.135, 0.7497, 0.2322, 0.8092, 0.216, 0.8897, 0.1903, 0.8869, 0.1978, 0.8428, 0.2066, 0.8035, 0.1594, 0.8363, 0.1978, 0.8428, 0.1903, 0.8869, 0.1532, 0.8878, 0.1444, 0.786, 0.1376, 0.8148, 0.1229, 0.8164, 0.1268, 0.7825, 0.1769, 0.7954, 0.2066, 0.8035, 0.1978, 0.8428, 0.1594, 0.8363, 0.309, 0.148, 0.3646, 0.1872, 0.3448, 0.1956, 0.2866, 0.1559, 0.2193, 0.2362, 0.275, 0.2783, 0.2689, 0.2992, 0.2139, 0.2556, 0.2272, 0.2174, 0.2839, 0.2583, 0.275, 0.2783, 0.2193, 0.2362, 0.2125, 0.2757, 0.2663, 0.3204, 0.2583, 0.3515, 0.2229, 0.3426, 0.208, 0.3306, 0.1552, 0.7372, 0.1517, 0.7542, 0.135, 0.7497, 0.1405, 0.7323, 0.2379, 0.1996, 0.2955, 0.2395, 0.2839, 0.2583, 0.2272, 0.2174, 0.2513, 0.1832, 0.3096, 0.2224, 0.2955, 0.2395, 0.2379, 0.1996, 0.1676, 0.6545, 0.1643, 0.6716, 0.1463, 0.6685, 0.1503, 0.6499, 0.2674, 0.1686, 0.3261, 0.2075, 0.3096, 0.2224, 0.2513, 0.1832, 0.2866, 0.1559, 0.3448, 0.1956, 0.3261, 0.2075, 0.2674, 0.1686, 0.1594, 0.8363, 0.1263, 0.8363, 0.1229, 0.8164, 0.1376, 0.8148, 0.1501, 0.8199, 0.1837, 0.6576, 0.2838, 0.6701, 0.2814, 0.6863, 0.1811, 0.6743, 0.1995, 0.3307, 0.208, 0.3306, 0.2229, 0.3426, 0.1939, 0.3539, 0.1836, 0.3377, 0.2139, 0.2556, 0.2689, 0.2992, 0.2663, 0.3204, 0.2125, 0.2757, 0.1594, 0.8363, 0.1532, 0.8878, 0.1329, 0.8777, 0.1169, 0.8691, 0.1263, 0.8363, 0.1294, 0.9094, 0.1286, 0.9529, 0.09814, 0.9516, 0.1033, 0.8987, 0.1176, 0.9035, 0.7723, 0.5729, 0.7068, 0.5729, 0.7068, 0.4412, 0.7723, 0.4412, 0.1176, 0.9035, 0.1033, 0.8987, 0.109, 0.8839, 0.1169, 0.8691, 0.1329, 0.8777, 0.1532, 0.8878, 0.1384, 0.9009, 0.1294, 0.9094, 0.8159, 0.309, 0.7504, 0.309, 0.7252, 0.3342, 0.7252, 0.3812, 0.8159, 0.3812, 0.6343, 0.4408, 0.7249, 0.4408, 0.7249, 0.309, 0.6343, 0.309, 0.8159, 0.7054, 0.8159, 0.7776, 0.7252, 0.7776, 0.7252, 0.7306, 0.7504, 0.7054, 0.6343, 0.7051, 0.7065, 0.7051, 0.7065, 0.5733, 0.6343, 0.5733, 0.6813, 0.5729, 0.6813, 0.4412, 0.7065, 0.4412, 0.7065, 0.5729, 0.6813, 0.5729, 0.6343, 0.5729, 0.6343, 0.4412, 0.6813, 0.4412, 0.2227, 0.5224, 0.198, 0.5312, 0.1843, 0.5274, 0.1694, 0.5214, 0.1856, 0.4989, 0.2027, 0.2482, 0.201, 0.2684, 0.1782, 0.2671, 0.18, 0.2448, 0.1703, 0.7384, 0.2366, 0.7452, 0.2169, 0.7658, 0.1685, 0.7573, 0.2229, 0.3426, 0.2227, 0.5224, 0.1856, 0.4989, 0.1939, 0.3539, 0.198, 0.5312, 0.2227, 0.5224, 0.2512, 0.5134, 0.2939, 0.5902, 0.1951, 0.5746, 0.6339, 0.8136, 0.5684, 0.8136, 0.5684, 0.309, 0.6339, 0.309, 0.6343, 0.7776, 0.6997, 0.7776, 0.7249, 0.7525, 0.7249, 0.7054, 0.6343, 0.7054, 0.4774, 0.8136, 0.5681, 0.8136, 0.5681, 0.309, 0.4774, 0.309, 0.7974, 0.5733, 0.7974, 0.6455, 0.7068, 0.6455, 0.7068, 0.5984, 0.732, 0.5733, 0.982, 0.8861, 0.982, 0.814, 0.4774, 0.814, 0.4774, 0.8861, 0.982, 0.9117, 0.4774, 0.9117, 0.4774, 0.8865, 0.982, 0.8865, 0.982, 0.9117, 0.982, 0.9587, 0.4774, 0.9587, 0.4774, 0.9117, 0.1703, 0.7384, 0.1685, 0.7573, 0.1517, 0.7542, 0.1552, 0.7372, 0.198, 0.5312, 0.1951, 0.5746, 0.1779, 0.5734, 0.1843, 0.5274, 0.1837, 0.6576, 0.1811, 0.6743, 0.1643, 0.6716, 0.1676, 0.6545, 0.1685, 0.7573, 0.1613, 0.7904, 0.1444, 0.786, 0.1517, 0.7542, 0.1613, 0.7904, 0.1501, 0.8199, 0.1376, 0.8148, 0.1444, 0.786, 0.1843, 0.5274, 0.1779, 0.5734, 0.1606, 0.5719, 0.1694, 0.5214, 0.3614, 0.08585, 0.3823, 0.0797, 0.3851, 0.08557, 0.3643, 0.09407, 0.2139, 0.2556, 0.2125, 0.2757, 0.201, 0.2684, 0.2027, 0.2482, 0.2193, 0.2362, 0.2139, 0.2556, 0.2027, 0.2482, 0.2076, 0.2287, 0.2272, 0.2174, 0.2193, 0.2362, 0.2076, 0.2287, 0.2153, 0.2097, 0.2379, 0.1996, 0.2272, 0.2174, 0.2153, 0.2097, 0.2258, 0.1917, 0.2513, 0.1832, 0.2379, 0.1996, 0.2258, 0.1917, 0.2391, 0.1751, 0.2674, 0.1686, 0.2513, 0.1832, 0.2391, 0.1751, 0.2549, 0.1603, 0.2684, 0.1394, 0.2663, 0.1514, 0.2549, 0.1603, 0.238, 0.1411, 0.2574, 0.1255, 0.2937, 0.11, 0.2684, 0.1394, 0.2574, 0.1255, 0.2848, 0.0975, 0.2125, 0.2757, 0.208, 0.3306, 0.1995, 0.3307, 0.201, 0.2684, 0.3787, 0.1255, 0.3965, 0.1758, 0.3646, 0.1872, 0.309, 0.148, 0.2883, 0.7064, 0.2997, 0.6885, 0.3135, 0.6943, 0.2998, 0.715, 0.3096, 0.2746, 0.3217, 0.2563, 0.3358, 0.2671, 0.3248, 0.2835, 0.2837, 0.356, 0.2879, 0.3347, 0.3038, 0.3382, 0.3003, 0.3583, 0.3359, 0.2396, 0.3523, 0.2252, 0.3632, 0.2398, 0.3486, 0.2525, 0.2879, 0.3347, 0.293, 0.3146, 0.3089, 0.3196, 0.3038, 0.3382, 0.3136, 0.5922, 0.2789, 0.5152, 0.2963, 0.512, 0.3283, 0.59, 0.2322, 0.8092, 0.2432, 0.7723, 0.2587, 0.7784, 0.2483, 0.8133, 0.3701, 0.2134, 0.3887, 0.2042, 0.3963, 0.2203, 0.3793, 0.2292, 0.3001, 0.2943, 0.3096, 0.2746, 0.3248, 0.2835, 0.3158, 0.3012, 0.2789, 0.5152, 0.2837, 0.356, 0.3003, 0.3583, 0.2963, 0.512, 0.3217, 0.2563, 0.3359, 0.2396, 0.3486, 0.2525, 0.3358, 0.2671, 0.3124, 0.6084, 0.3136, 0.5922, 0.3283, 0.59, 0.3281, 0.6102, 0.216, 0.8897, 0.2322, 0.8092, 0.2483, 0.8133, 0.233, 0.8918, 0.6544, 0.1685, 0.6822, 0.1685, 0.6822, 0.1857, 0.6544, 0.1856, 0.3523, 0.2252, 0.3701, 0.2134, 0.3793, 0.2292, 0.3632, 0.2398, 0.293, 0.3146, 0.3001, 0.2943, 0.3158, 0.3012, 0.3089, 0.3196, 0.2132, 0.9495, 0.216, 0.8897, 0.233, 0.8918, 0.2298, 0.9503, 0.2997, 0.6885, 0.3034, 0.6734, 0.3185, 0.6759, 0.3135, 0.6943, 0.3034, 0.6734, 0.3056, 0.6579, 0.3196, 0.6567, 0.3185, 0.6759, 0.3196, 0.6567, 0.3056, 0.6579, 0.3086, 0.6503, 0.3193, 0.6508, 0.3092, 0.6242, 0.3124, 0.6084, 0.3281, 0.6102, 0.3236, 0.6293, 0.1951, 0.5746, 0.193, 0.5917, 0.1769, 0.5904, 0.1779, 0.5734, 0.193, 0.5917, 0.1908, 0.6076, 0.1766, 0.6061, 0.1769, 0.5904, 0.3056, 0.6579, 0.2872, 0.6542, 0.2863, 0.6475, 0.3086, 0.6503, 0.1854, 0.6412, 0.1837, 0.6576, 0.1676, 0.6545, 0.1718, 0.6384, 0.1951, 0.5746, 0.2939, 0.5902, 0.2918, 0.6063, 0.193, 0.5917, 0.193, 0.5917, 0.2918, 0.6063, 0.2906, 0.6238, 0.1908, 0.6076, 0.1718, 0.6384, 0.1564, 0.6323, 0.1585, 0.627, 0.1712, 0.6311, 0.1854, 0.6412, 0.2872, 0.6542, 0.2838, 0.6701, 0.1837, 0.6576, 0.1779, 0.5734, 0.1769, 0.5904, 0.1597, 0.5902, 0.1606, 0.5719, 0.1769, 0.5904, 0.1766, 0.6061, 0.1609, 0.6079, 0.1597, 0.5902, 0.2906, 0.6238, 0.3092, 0.6242, 0.3102, 0.6326, 0.2881, 0.6299, 0.1718, 0.6384, 0.1676, 0.6545, 0.1503, 0.6499, 0.1564, 0.6323, 0.3136, 0.5922, 0.3124, 0.6084, 0.2918, 0.6063, 0.2939, 0.5902, 0.3124, 0.6084, 0.3092, 0.6242, 0.2906, 0.6238, 0.2918, 0.6063, 0.2872, 0.6542, 0.1854, 0.6412, 0.1889, 0.6332, 0.2863, 0.6475, 0.3056, 0.6579, 0.3034, 0.6734, 0.2838, 0.6701, 0.2872, 0.6542, 0.3086, 0.6503, 0.3102, 0.6326, 0.3215, 0.6354, 0.3193, 0.6508, 0.1919, 0.6162, 0.1889, 0.6332, 0.1712, 0.6311, 0.174, 0.6132, 0.1919, 0.6162, 0.2881, 0.6299, 0.2863, 0.6475, 0.1889, 0.6332, 0.174, 0.6132, 0.1712, 0.6311, 0.1585, 0.627, 0.1612, 0.613, 0.3102, 0.6326, 0.3086, 0.6503, 0.2863, 0.6475, 0.2881, 0.6299, 0.1766, 0.6061, 0.1908, 0.6076, 0.1919, 0.6162, 0.174, 0.6132, 0.3092, 0.6242, 0.3236, 0.6293, 0.3215, 0.6354, 0.3102, 0.6326, 0.1908, 0.6076, 0.2906, 0.6238, 0.2881, 0.6299, 0.1919, 0.6162, 0.1854, 0.6412, 0.1718, 0.6384, 0.1712, 0.6311, 0.1889, 0.6332, 0.1609, 0.6079, 0.1766, 0.6061, 0.174, 0.6132, 0.1612, 0.613, 0.3887, 0.2042, 0.4046, 0.1975, 0.4115, 0.2134, 0.3963, 0.2203, 0.4069, 0.1098, 0.4238, 0.1679, 0.3965, 0.1758, 0.3787, 0.1255, 0.3869, 0.08721, 0.3851, 0.08557, 0.3823, 0.0797, 0.3869, 0.08715, 0.4295, 0.1888, 0.4046, 0.1975, 0.3965, 0.1758, 0.4238, 0.1679, 0.4069, 0.1098, 0.3898, 0.09191, 0.3869, 0.08721, 0.3869, 0.08715, 0.4116, 0.09748, 0.4125, 0.1125, 0.6813, 0.08236, 0.6535, 0.08291, 0.6529, 0.05793, 0.6808, 0.05728, 0.6535, 0.08291, 0.6259, 0.08352, 0.625, 0.05879, 0.6529, 0.05793, 0.6259, 0.08352, 0.5987, 0.0842, 0.5974, 0.0602, 0.625, 0.05879, 0.5987, 0.0842, 0.5735, 0.08453, 0.5709, 0.063, 0.5974, 0.0602, 0.5439, 0.1842, 0.541, 0.17, 0.5455, 0.1673, 0.549, 0.1829, 0.5393, 0.08778, 0.5375, 0.08703, 0.5388, 0.07591, 0.5411, 0.08543, 0.5364, 0.09662, 0.5364, 0.09579, 0.5393, 0.08778, 0.5411, 0.08543, 0.5412, 0.08544, 0.5404, 0.09939, 0.4812, 0.06095, 0.5045, 0.06116, 0.5049, 0.06889, 0.4813, 0.06938, 0.3869, 0.08715, 0.3823, 0.0797, 0.384, 0.06624, 0.4102, 0.07241, 0.4116, 0.09748, 0.6822, 0.1685, 0.6544, 0.1685, 0.6544, 0.1456, 0.6822, 0.1455, 0.6544, 0.1685, 0.6269, 0.1685, 0.6269, 0.1458, 0.6544, 0.1456, 0.6269, 0.1685, 0.5999, 0.1683, 0.5999, 0.1461, 0.6269, 0.1458, 0.5999, 0.1683, 0.5745, 0.1675, 0.5732, 0.1475, 0.5999, 0.1461, 0.5732, 0.1475, 0.5745, 0.1675, 0.5696, 0.1652, 0.5701, 0.1454, 0.541, 0.17, 0.516, 0.1726, 0.5135, 0.1508, 0.5399, 0.1496, 0.516, 0.1726, 0.4895, 0.1762, 0.4864, 0.1539, 0.5135, 0.1508, 0.4895, 0.1762, 0.464, 0.1794, 0.4593, 0.1588, 0.4864, 0.1539, 0.4358, 0.2025, 0.4295, 0.1888, 0.4339, 0.1846, 0.4409, 0.1998, 0.6816, 0.09556, 0.6538, 0.09604, 0.6535, 0.08291, 0.6813, 0.08236, 0.6538, 0.09604, 0.6262, 0.09651, 0.6259, 0.08352, 0.6535, 0.08291, 0.6262, 0.09651, 0.599, 0.09693, 0.5987, 0.0842, 0.6259, 0.08352, 0.599, 0.09693, 0.5732, 0.09585, 0.5735, 0.08453, 0.5987, 0.0842, 0.5411, 0.08543, 0.5388, 0.07591, 0.5433, 0.06024, 0.5483, 0.06172, 0.5412, 0.08544, 0.5388, 0.07591, 0.5045, 0.06116, 0.5069, 0.04669, 0.5433, 0.06024, 0.5045, 0.06116, 0.4812, 0.06095, 0.4805, 0.04615, 0.5069, 0.04669, 0.4812, 0.06095, 0.4583, 0.06223, 0.4544, 0.04929, 0.4805, 0.04615, 0.4544, 0.04929, 0.4583, 0.06223, 0.4583, 0.0714, 0.4405, 0.09139, 0.4286, 0.06704, 0.6816, 0.09556, 0.6822, 0.1455, 0.6544, 0.1456, 0.6538, 0.09604, 0.6538, 0.09604, 0.6544, 0.1456, 0.6269, 0.1458, 0.6262, 0.09651, 0.6262, 0.09651, 0.6269, 0.1458, 0.5999, 0.1461, 0.599, 0.09693, 0.599, 0.09693, 0.5999, 0.1461, 0.5732, 0.1475, 0.5732, 0.09585, 0.5735, 0.08453, 0.5732, 0.09585, 0.5694, 0.09885, 0.5683, 0.08604, 0.5364, 0.09662, 0.5399, 0.1496, 0.5135, 0.1508, 0.5086, 0.1003, 0.5086, 0.1003, 0.5135, 0.1508, 0.4864, 0.1539, 0.4809, 0.1022, 0.4809, 0.1022, 0.4864, 0.1539, 0.4593, 0.1588, 0.4496, 0.1007, 0.4583, 0.0714, 0.4583, 0.07146, 0.458, 0.07689, 0.4496, 0.1007, 0.4457, 0.1055, 0.4405, 0.09139, 0.4046, 0.1975, 0.4295, 0.1888, 0.4358, 0.2025, 0.4115, 0.2134, 0.4238, 0.1679, 0.4069, 0.1098, 0.4125, 0.1125, 0.4268, 0.1643, 0.464, 0.1794, 0.4895, 0.1762, 0.4915, 0.1924, 0.4654, 0.195, 0.4895, 0.1762, 0.516, 0.1726, 0.5184, 0.1889, 0.4915, 0.1924, 0.516, 0.1726, 0.541, 0.17, 0.5439, 0.1842, 0.5184, 0.1889, 0.5745, 0.1675, 0.5999, 0.1683, 0.5994, 0.1846, 0.5732, 0.1828, 0.5999, 0.1683, 0.6269, 0.1685, 0.6267, 0.1854, 0.5994, 0.1846, 0.6269, 0.1685, 0.6544, 0.1685, 0.6544, 0.1856, 0.6267, 0.1854, 0.4405, 0.09139, 0.4116, 0.09748, 0.4102, 0.07241, 0.4286, 0.06704, 0.4581, 0.1778, 0.4339, 0.1846, 0.4268, 0.1643, 0.4551, 0.157, 0.4457, 0.1055, 0.4125, 0.1125, 0.4116, 0.09748, 0.4405, 0.09139, 0.4457, 0.1055, 0.4551, 0.157, 0.4268, 0.1643, 0.4125, 0.1125, 0.4339, 0.1846, 0.4581, 0.1778, 0.4593, 0.1954, 0.4409, 0.1998, 0.4593, 0.1588, 0.464, 0.1794, 0.4581, 0.1778, 0.4551, 0.157, 0.464, 0.1794, 0.4654, 0.195, 0.4593, 0.1954, 0.4581, 0.1778, 0.4295, 0.1888, 0.4238, 0.1679, 0.4268, 0.1643, 0.4339, 0.1846, 0.4496, 0.1007, 0.4593, 0.1588, 0.4551, 0.157, 0.4457, 0.1055, 0.5045, 0.06116, 0.5388, 0.07591, 0.5375, 0.08703, 0.5049, 0.06889, 0.5683, 0.08604, 0.5412, 0.08544, 0.5483, 0.06172, 0.5666, 0.06348, 0.5696, 0.1652, 0.5455, 0.1673, 0.543, 0.1472, 0.5701, 0.1454, 0.5694, 0.09885, 0.5404, 0.09939, 0.5412, 0.08544, 0.5683, 0.08604, 0.5694, 0.09885, 0.5701, 0.1454, 0.543, 0.1472, 0.5404, 0.09939, 0.5455, 0.1673, 0.5696, 0.1652, 0.5677, 0.1821, 0.549, 0.1829, 0.541, 0.17, 0.5399, 0.1496, 0.543, 0.1472, 0.5455, 0.1673, 0.5732, 0.09585, 0.5732, 0.1475, 0.5701, 0.1454, 0.5694, 0.09885, 0.5709, 0.063, 0.5735, 0.08453, 0.5683, 0.08604, 0.5666, 0.06348, 0.5745, 0.1675, 0.5732, 0.1828, 0.5677, 0.1821, 0.5696, 0.1652, 0.5399, 0.1496, 0.5364, 0.09662, 0.5404, 0.09939, 0.543, 0.1472, 0.2432, 0.7723, 0.2566, 0.7515, 0.2687, 0.7567, 0.2587, 0.7784, 0.1742, 0.7109, 0.2559, 0.7201, 0.2493, 0.7232, 0.1786, 0.7148, 0.2748, 0.7233, 0.2883, 0.7064, 0.2998, 0.715, 0.2843, 0.7319, 0.1811, 0.6743, 0.1783, 0.6925, 0.1616, 0.6901, 0.1643, 0.6716, 0.1783, 0.6925, 0.1742, 0.7109, 0.1596, 0.7072, 0.1616, 0.6901, 0.2687, 0.7567, 0.2566, 0.7515, 0.2553, 0.7449, 0.2708, 0.7498, 0.1811, 0.6743, 0.2814, 0.6863, 0.2684, 0.7029, 0.1783, 0.6925, 0.1783, 0.6925, 0.2684, 0.7029, 0.2559, 0.7201, 0.1742, 0.7109, 0.1444, 0.7077, 0.1596, 0.7072, 0.1617, 0.7147, 0.1446, 0.7139, 0.1643, 0.6716, 0.1616, 0.6901, 0.1441, 0.6885, 0.1463, 0.6685, 0.1616, 0.6901, 0.1596, 0.7072, 0.1444, 0.7077, 0.1441, 0.6885, 0.2559, 0.7201, 0.2748, 0.7233, 0.2683, 0.7286, 0.2493, 0.7232, 0.2997, 0.6885, 0.2883, 0.7064, 0.2684, 0.7029, 0.2814, 0.6863, 0.2883, 0.7064, 0.2748, 0.7233, 0.2559, 0.7201, 0.2684, 0.7029, 0.1703, 0.7384, 0.1552, 0.7372, 0.1594, 0.7309, 0.1761, 0.7349, 0.2553, 0.7449, 0.2683, 0.7286, 0.2787, 0.7374, 0.2708, 0.7498, 0.1786, 0.7148, 0.1761, 0.7349, 0.1594, 0.7309, 0.1617, 0.7147, 0.1786, 0.7148, 0.2493, 0.7232, 0.234, 0.7416, 0.1761, 0.7349, 0.1617, 0.7147, 0.1594, 0.7309, 0.1425, 0.7262, 0.1446, 0.7139, 0.2683, 0.7286, 0.2553, 0.7449, 0.234, 0.7416, 0.2493, 0.7232, 0.2566, 0.7515, 0.2366, 0.7452, 0.234, 0.7416, 0.2553, 0.7449, 0.1596, 0.7072, 0.1742, 0.7109, 0.1786, 0.7148, 0.1617, 0.7147, 0.1552, 0.7372, 0.1405, 0.7323, 0.1425, 0.7262, 0.1594, 0.7309, 0.2748, 0.7233, 0.2843, 0.7319, 0.2787, 0.7374, 0.2683, 0.7286, 0.2366, 0.7452, 0.1703, 0.7384, 0.1761, 0.7349, 0.234, 0.7416, 0.7154, 0.6606, 0.7151, 0.6605, 0.7068, 0.6506, 0.7222, 0.6459, 0.7158, 0.6605, 0.7157, 0.6606, 0.7156, 0.6622, 0.7154, 0.6606, 0.7157, 0.6606, 0.7159, 0.6621, 0.7161, 0.6622, 0.7158, 0.6605, 0.7222, 0.6459, 0.7222, 0.6709, 0.7158, 0.6605, 0.7161, 0.6622, 0.7159, 0.6621, 0.7157, 0.6606, 0.7122, 0.6704, 0.7153, 0.6624, 0.7156, 0.6622, 0.7159, 0.6621, 0.7161, 0.6622, 0.7222, 0.6709, 0.7154, 0.6606, 0.7156, 0.6622, 0.7153, 0.6624, 0.7151, 0.6605, 0.7153, 0.6624, 0.7122, 0.6704, 0.7068, 0.6506, 0.7151, 0.6605, 0.2866, 0.1559, 0.2674, 0.1686, 0.2549, 0.1603, 0.2663, 0.1514, 0.2745, 0.1509, 0.2829, 0.1532, 0.4583, 0.06223, 0.4812, 0.06095, 0.4813, 0.06938, 0.459, 0.06927, 0.4809, 0.1022, 0.4496, 0.1007, 0.458, 0.07689, 0.4813, 0.07801, 0.3787, 0.1255, 0.309, 0.148, 0.3002, 0.1253, 0.3675, 0.1022, 0.2684, 0.1394, 0.2937, 0.11, 0.2971, 0.1173, 0.2764, 0.1471, 0.4069, 0.1098, 0.3787, 0.1255, 0.3675, 0.1022, 0.3898, 0.09191, 0.4583, 0.06223, 0.459, 0.06927, 0.4583, 0.07146, 0.4583, 0.0714, 0.5086, 0.1003, 0.4809, 0.1022, 0.4813, 0.07801, 0.5059, 0.07705, 0.5364, 0.09662, 0.5086, 0.1003, 0.5059, 0.07705, 0.5364, 0.09579, 0.2684, 0.1394, 0.2764, 0.1471, 0.2745, 0.1509, 0.2663, 0.1514, 0.2764, 0.1471, 0.2829, 0.1532, 0.2745, 0.1509, 0.3898, 0.09191, 0.3851, 0.08557, 0.3869, 0.08721, 0.459, 0.06927, 0.458, 0.07689, 0.4583, 0.07146, 0.5364, 0.09579, 0.5375, 0.08703, 0.5393, 0.08778, 0.3002, 0.1253, 0.2829, 0.1532, 0.2764, 0.1471, 0.2971, 0.1173, 0.3675, 0.1022, 0.3002, 0.1253, 0.2971, 0.1173, 0.3643, 0.09407, 0.3898, 0.09191, 0.3675, 0.1022, 0.3643, 0.09407, 0.3851, 0.08557, 0.4813, 0.07801, 0.458, 0.07689, 0.459, 0.06927, 0.4813, 0.06938, 0.5059, 0.07705, 0.4813, 0.07801, 0.4813, 0.06938, 0.5049, 0.06889, 0.5364, 0.09579, 0.5059, 0.07705, 0.5049, 0.06889, 0.5375, 0.08703, 0.2937, 0.11, 0.3614, 0.08585, 0.3643, 0.09407, 0.2971, 0.1173])
me_circle.use_remesh_preserve_volume = False
me_circle.use_remesh_preserve_attributes = False
me_circle.use_mirror_vertex_groups = False
me_circle.update()
me_cube_006 = bpy.data.meshes.new('Cube.006')
me_cube_006.from_pydata([(3.518, -0.1549, -1.0), (3.954, -0.1549, 4.919), (3.954, -0.1549, 4.44), (3.954, -0.1549, 3.533), (3.336, -0.1549, 2.627), (3.336, -0.1549, 1.72), (3.954, -0.1549, 0.8133), (3.954, -0.1549, 0.36), (3.757, -0.1549, -0.09336), (3.757, -0.1549, -0.599), (3.203, -0.1549, 5.881), (3.524, -0.1549, 5.782), (3.821, -0.1549, 5.497), (3.954, -0.1549, 5.168), (4.602, -0.6351, -1.0), (4.375, -0.7955, -1.0), (4.602, -0.4773, 4.919), (4.375, -0.7049, 4.919), (4.375, -0.7049, 5.668), (4.602, -0.4773, 5.714), (4.448, -0.4773, 6.087), (4.255, -0.7049, 5.954), (3.972, -0.7049, 6.227), (4.101, -0.4773, 6.429), (3.728, -0.4773, 6.575), (3.683, -0.7049, 6.334), (4.375, -0.7955, -1.155), (4.602, -0.6351, -1.155), (4.375, -0.7049, -0.599), (4.602, -0.4773, -0.599), (4.161, -0.7049, 4.919), (3.954, -0.4966, 4.919), (3.518, -0.5872, -1.0), (3.739, -0.7955, -1.0), (3.954, -0.4966, 4.44), (4.161, -0.7049, 4.44), (3.954, -0.4966, 3.533), (4.161, -0.7049, 3.47), (3.336, -0.4966, 2.627), (3.543, -0.7049, 2.563), (3.336, -0.4966, 1.72), (3.543, -0.7049, 1.784), (3.954, -0.4966, 0.8133), (4.161, -0.7049, 0.8769), (3.954, -0.4966, 0.36), (4.161, -0.7049, 0.3075), (3.757, -0.4966, -0.09336), (3.977, -0.7049, -0.1205), (3.757, -0.4966, -0.599), (3.977, -0.7049, -0.599), (3.203, -0.4966, 5.881), (3.234, -0.7049, 6.087), (3.524, -0.4966, 5.782), (3.631, -0.7049, 5.964), (3.821, -0.4966, 5.497), (3.996, -0.7049, 5.616), (3.954, -0.4966, 5.168), (4.161, -0.7049, 5.208), (3.739, -0.7955, -1.155), (3.518, -0.5872, -1.155), (3.954, -0.2483, 5.168), (3.954, -0.2483, 4.919), (3.954, -0.2483, 4.44), (3.757, -0.2483, -0.599), (3.518, -0.2936, -1.0), (3.518, -0.2936, -1.155), (3.203, -0.2483, 5.881), (3.954, -0.2483, 3.533), (3.336, -0.2483, 2.627), (3.336, -0.2483, 1.72), (3.954, -0.2483, 0.8133), (3.954, -0.2483, 0.36), (3.757, -0.2483, -0.09336), (3.524, -0.2483, 5.782), (3.821, -0.2483, 5.497), (3.826, -0.1648, -0.7527), (0.3077, -0.1648, 6.128), (4.262, -0.1648, 5.166), (4.262, -0.1648, 4.687), (4.262, -0.1648, 3.78), (3.644, -0.1648, 2.874), (3.644, -0.1648, 1.967), (4.262, -0.1648, 1.061), (4.262, -0.1648, 0.6073), (4.064, -0.1648, 0.1539), (4.064, -0.1648, -0.3517), (3.511, -0.1648, 6.128), (3.831, -0.1648, 6.029), (4.129, -0.1648, 5.745), (4.262, -0.1648, 5.415), (3.826, -0.1648, -1.135), (3.743, -0.1549, 4.919), (3.743, -0.1549, 4.44), (3.743, -0.1549, 3.533), (3.125, -0.1549, 2.627), (3.125, -0.1549, 1.72), (3.743, -0.1549, 0.8133), (3.743, -0.1549, 0.36), (3.546, -0.1549, -0.09336), (3.546, -0.1549, -0.599), (3.307, -0.1549, -1.0), (3.313, -0.1549, 5.782), (2.992, -0.1549, 5.881), (3.61, -0.1549, 5.497), (3.743, -0.1549, 5.168), (3.809, -0.2483, 5.168), (3.743, -0.1848, 5.168), (3.546, -0.1848, -0.599), (3.612, -0.2483, -0.599), (3.743, -0.1848, 4.919), (3.809, -0.2483, 4.919), (3.743, -0.1848, 4.44), (3.809, -0.2483, 4.44), (3.307, -0.2301, -1.0), (3.373, -0.2936, -1.0), (3.373, -0.2936, -1.155), (3.307, -0.2301, -1.155), (2.992, -0.1848, 5.881), (3.058, -0.2483, 5.881), (3.743, -0.1848, 3.533), (3.809, -0.2483, 3.533), (3.191, -0.2483, 2.627), (3.125, -0.1848, 2.627), (3.191, -0.2483, 1.72), (3.125, -0.1848, 1.72), (3.809, -0.2483, 0.8133), (3.743, -0.1848, 0.8133), (3.809, -0.2483, 0.36), (3.743, -0.1848, 0.36), (3.612, -0.2483, -0.09336), (3.546, -0.1848, -0.09336), (3.379, -0.2483, 5.782), (3.313, -0.1848, 5.782), (3.676, -0.2483, 5.497), (3.61, -0.1848, 5.497), (-3.518, -0.1549, -1.0), (0.0, -0.1549, 5.881), (-3.954, -0.1549, 4.919), (-3.954, -0.1549, 4.44), (-3.954, -0.1549, 3.533), (-3.336, -0.1549, 2.627), (-3.336, -0.1549, 1.72), (-3.954, -0.1549, 0.8133), (-3.954, -0.1549, 0.36), (-3.757, -0.1549, -0.09336), (-3.757, -0.1549, -0.599), (-3.203, -0.1549, 5.881), (-3.524, -0.1549, 5.782), (-3.821, -0.1549, 5.497), (-3.954, -0.1549, 5.168), (-4.602, -0.6351, -1.0), (-4.375, -0.7955, -1.0), (-4.602, -0.4773, 4.919), (-4.375, -0.7049, 4.919), (0.0, -0.7049, 6.313), (0.0, -0.4773, 6.564), (-4.375, -0.7049, 5.668), (-4.602, -0.4773, 5.714), (-4.448, -0.4773, 6.087), (-4.255, -0.7049, 5.954), (-3.972, -0.7049, 6.227), (-4.101, -0.4773, 6.429), (-3.728, -0.4773, 6.575), (-3.683, -0.7049, 6.334), (-4.375, -0.7955, -1.155), (-4.602, -0.6351, -1.155), (-4.375, -0.7049, -0.599), (-4.602, -0.4773, -0.599), (-4.161, -0.7049, 4.919), (-3.954, -0.4966, 4.919), (-3.518, -0.5872, -1.0), (-3.739, -0.7955, -1.0), (0.0, -0.4966, 5.881), (0.0, -0.7049, 6.087), (-3.954, -0.4966, 4.44), (-4.161, -0.7049, 4.44), (-3.954, -0.4966, 3.533), (-4.161, -0.7049, 3.47), (-3.336, -0.4966, 2.627), (-3.543, -0.7049, 2.563), (-3.336, -0.4966, 1.72), (-3.543, -0.7049, 1.784), (-3.954, -0.4966, 0.8133), (-4.161, -0.7049, 0.8769), (-3.954, -0.4966, 0.36), (-4.161, -0.7049, 0.3075), (-3.757, -0.4966, -0.09336), (-3.977, -0.7049, -0.1205), (-3.757, -0.4966, -0.599), (-3.977, -0.7049, -0.599), (-3.203, -0.4966, 5.881), (-3.234, -0.7049, 6.087), (-3.524, -0.4966, 5.782), (-3.631, -0.7049, 5.964), (-3.821, -0.4966, 5.497), (-3.996, -0.7049, 5.616), (-3.954, -0.4966, 5.168), (-4.161, -0.7049, 5.208), (-3.739, -0.7955, -1.155), (-3.518, -0.5872, -1.155), (-3.954, -0.2483, 5.168), (-3.954, -0.2483, 4.919), (-3.954, -0.2483, 4.44), (-3.757, -0.2483, -0.599), (-3.518, -0.2936, -1.0), (-3.518, -0.2936, -1.155), (0.0, -0.2483, 5.881), (-3.203, -0.2483, 5.881), (-3.954, -0.2483, 3.533), (-3.336, -0.2483, 2.627), (-3.336, -0.2483, 1.72), (-3.954, -0.2483, 0.8133), (-3.954, -0.2483, 0.36), (-3.757, -0.2483, -0.09336), (-3.524, -0.2483, 5.782), (-3.821, -0.2483, 5.497), (-3.826, -0.1648, -0.7527), (-0.3077, -0.1648, 6.128), (-4.262, -0.1648, 5.166), (-4.262, -0.1648, 4.687), (-4.262, -0.1648, 3.78), (-3.644, -0.1648, 2.874), (-3.644, -0.1648, 1.967), (-4.262, -0.1648, 1.061), (-4.262, -0.1648, 0.6073), (-4.064, -0.1648, 0.1539), (-4.064, -0.1648, -0.3517), (-3.511, -0.1648, 6.128), (-3.831, -0.1648, 6.029), (-4.129, -0.1648, 5.745), (-4.262, -0.1648, 5.415), (-3.826, -0.1648, -1.135), (-3.743, -0.1549, 4.919), (-3.743, -0.1549, 4.44), (-3.743, -0.1549, 3.533), (-3.125, -0.1549, 2.627), (-3.125, -0.1549, 1.72), (-3.743, -0.1549, 0.8133), (-3.743, -0.1549, 0.36), (-3.546, -0.1549, -0.09336), (-3.546, -0.1549, -0.599), (-3.307, -0.1549, -1.0), (-3.313, -0.1549, 5.782), (-2.992, -0.1549, 5.881), (-3.61, -0.1549, 5.497), (-3.743, -0.1549, 5.168), (-3.809, -0.2483, 5.168), (-3.743, -0.1848, 5.168), (-3.546, -0.1848, -0.599), (-3.612, -0.2483, -0.599), (-3.743, -0.1848, 4.919), (-3.809, -0.2483, 4.919), (-3.743, -0.1848, 4.44), (-3.809, -0.2483, 4.44), (-3.307, -0.2301, -1.0), (-3.373, -0.2936, -1.0), (-3.373, -0.2936, -1.155), (-3.307, -0.2301, -1.155), (-2.992, -0.1848, 5.881), (-3.058, -0.2483, 5.881), (-3.743, -0.1848, 3.533), (-3.809, -0.2483, 3.533), (-3.191, -0.2483, 2.627), (-3.125, -0.1848, 2.627), (-3.191, -0.2483, 1.72), (-3.125, -0.1848, 1.72), (-3.809, -0.2483, 0.8133), (-3.743, -0.1848, 0.8133), (-3.809, -0.2483, 0.36), (-3.743, -0.1848, 0.36), (-3.612, -0.2483, -0.09336), (-3.546, -0.1848, -0.09336), (-3.379, -0.2483, 5.782), (-3.313, -0.1848, 5.782), (-3.676, -0.2483, 5.497), (-3.61, -0.1848, 5.497), (4.602, 0.0, -1.0), (4.602, 0.0, 4.919), (3.518, 0.1549, -1.0), (4.448, 0.0, 6.087), (4.602, 0.0, 5.714), (3.728, 0.0, 6.574), (4.101, 0.0, 6.428), (3.954, 0.1549, 4.919), (3.954, 0.1549, 4.44), (3.954, 0.1549, 3.533), (3.336, 0.1549, 2.627), (3.336, 0.1549, 1.72), (3.954, 0.1549, 0.8133), (3.954, 0.1549, 0.36), (3.757, 0.1549, -0.09336), (3.757, 0.1549, -0.599), (3.203, 0.1549, 5.881), (3.524, 0.1549, 5.782), (3.821, 0.1549, 5.497), (3.954, 0.1549, 5.168), (4.602, 0.6351, -1.0), (4.375, 0.7955, -1.0), (4.602, 0.4773, 4.919), (4.375, 0.7049, 4.919), (4.375, 0.7049, 5.668), (4.602, 0.4773, 5.714), (4.448, 0.4773, 6.087), (4.255, 0.7049, 5.954), (3.972, 0.7049, 6.227), (4.101, 0.4773, 6.429), (3.728, 0.4773, 6.575), (3.683, 0.7049, 6.334), (3.518, 0.0, -1.155), (4.602, 0.0, -1.155), (4.375, 0.7955, -1.155), (4.602, 0.6351, -1.155), (4.375, 0.7049, -0.599), (4.602, 0.4773, -0.599), (4.602, 0.0, -0.599), (4.161, 0.7049, 4.919), (3.954, 0.4966, 4.919), (3.518, 0.5872, -1.0), (3.739, 0.7955, -1.0), (3.954, 0.4966, 4.44), (4.161, 0.7049, 4.44), (3.954, 0.4966, 3.533), (4.161, 0.7049, 3.47), (3.336, 0.4966, 2.627), (3.543, 0.7049, 2.563), (3.336, 0.4966, 1.72), (3.543, 0.7049, 1.784), (3.954, 0.4966, 0.8133), (4.161, 0.7049, 0.8769), (3.954, 0.4966, 0.36), (4.161, 0.7049, 0.3075), (3.757, 0.4966, -0.09336), (3.977, 0.7049, -0.1205), (3.757, 0.4966, -0.599), (3.977, 0.7049, -0.599), (3.203, 0.4966, 5.881), (3.234, 0.7049, 6.087), (3.524, 0.4966, 5.782), (3.631, 0.7049, 5.964), (3.821, 0.4966, 5.497), (3.996, 0.7049, 5.616), (3.954, 0.4966, 5.168), (4.161, 0.7049, 5.208), (3.739, 0.7955, -1.155), (3.518, 0.5872, -1.155), (3.954, 0.2483, 5.168), (3.954, 0.2483, 4.919), (3.954, 0.2483, 4.44), (3.757, 0.2483, -0.599), (3.518, 0.2936, -1.0), (3.518, 0.2936, -1.155), (3.203, 0.2483, 5.881), (3.954, 0.2483, 3.533), (3.336, 0.2483, 2.627), (3.336, 0.2483, 1.72), (3.954, 0.2483, 0.8133), (3.954, 0.2483, 0.36), (3.757, 0.2483, -0.09336), (3.524, 0.2483, 5.782), (3.821, 0.2483, 5.497), (3.826, 0.1648, -0.7527), (0.3077, 0.1648, 6.128), (4.262, 0.1648, 5.166), (4.262, 0.1648, 4.687), (4.262, 0.1648, 3.78), (3.644, 0.1648, 2.874), (3.644, 0.1648, 1.967), (4.262, 0.1648, 1.061), (4.262, 0.1648, 0.6073), (4.064, 0.1648, 0.1539), (4.064, 0.1648, -0.3517), (3.511, 0.1648, 6.128), (3.831, 0.1648, 6.029), (4.129, 0.1648, 5.745), (4.262, 0.1648, 5.415), (3.826, 0.0, -0.7527), (0.3077, 0.0, 6.128), (4.262, 0.0, 5.166), (4.262, 0.0, 4.687), (4.262, 0.0, 3.78), (3.644, 0.0, 2.874), (3.644, 0.0, 1.967), (4.262, 0.0, 1.061), (4.262, 0.0, 0.6073), (4.064, 0.0, 0.1539), (4.064, 0.0, -0.3517), (3.511, 0.0, 6.128), (3.831, 0.0, 6.029), (4.129, 0.0, 5.745), (4.262, 0.0, 5.415), (3.826, 0.1648, -1.135), (3.826, 0.0, -1.135), (3.743, 0.1549, 4.919), (3.743, 0.1549, 4.44), (3.743, 0.1549, 3.533), (3.125, 0.1549, 2.627), (3.125, 0.1549, 1.72), (3.743, 0.1549, 0.8133), (3.743, 0.1549, 0.36), (3.546, 0.1549, -0.09336), (3.546, 0.1549, -0.599), (3.307, 0.1549, -1.0), (3.313, 0.1549, 5.782), (2.992, 0.1549, 5.881), (3.61, 0.1549, 5.497), (3.743, 0.1549, 5.168), (3.307, 0.0, -1.155), (3.809, 0.2483, 5.168), (3.743, 0.1848, 5.168), (3.546, 0.1848, -0.599), (3.612, 0.2483, -0.599), (3.743, 0.1848, 4.919), (3.809, 0.2483, 4.919), (3.743, 0.1848, 4.44), (3.809, 0.2483, 4.44), (3.307, 0.2301, -1.0), (3.373, 0.2936, -1.0), (3.373, 0.2936, -1.155), (3.307, 0.2301, -1.155), (2.992, 0.1848, 5.881), (3.058, 0.2483, 5.881), (3.743, 0.1848, 3.533), (3.809, 0.2483, 3.533), (3.191, 0.2483, 2.627), (3.125, 0.1848, 2.627), (3.191, 0.2483, 1.72), (3.125, 0.1848, 1.72), (3.809, 0.2483, 0.8133), (3.743, 0.1848, 0.8133), (3.809, 0.2483, 0.36), (3.743, 0.1848, 0.36), (3.612, 0.2483, -0.09336), (3.546, 0.1848, -0.09336), (3.379, 0.2483, 5.782), (3.313, 0.1848, 5.782), (3.676, 0.2483, 5.497), (3.61, 0.1848, 5.497), (-4.602, 0.0, -1.0), (-4.602, 0.0, 4.919), (-3.518, 0.1549, -1.0), (0.0, 0.1549, 5.881), (0.0, 0.0, 6.561), (-4.448, 0.0, 6.087), (-4.602, 0.0, 5.714), (-3.728, 0.0, 6.574), (-4.101, 0.0, 6.428), (-3.954, 0.1549, 4.919), (-3.954, 0.1549, 4.44), (-3.954, 0.1549, 3.533), (-3.336, 0.1549, 2.627), (-3.336, 0.1549, 1.72), (-3.954, 0.1549, 0.8133), (-3.954, 0.1549, 0.36), (-3.757, 0.1549, -0.09336), (-3.757, 0.1549, -0.599), (-3.203, 0.1549, 5.881), (-3.524, 0.1549, 5.782), (-3.821, 0.1549, 5.497), (-3.954, 0.1549, 5.168), (-4.602, 0.6351, -1.0), (-4.375, 0.7955, -1.0), (-4.602, 0.4773, 4.919), (-4.375, 0.7049, 4.919), (0.0, 0.7049, 6.313), (0.0, 0.4773, 6.564), (-4.375, 0.7049, 5.668), (-4.602, 0.4773, 5.714), (-4.448, 0.4773, 6.087), (-4.255, 0.7049, 5.954), (-3.972, 0.7049, 6.227), (-4.101, 0.4773, 6.429), (-3.728, 0.4773, 6.575), (-3.683, 0.7049, 6.334), (-3.518, 0.0, -1.155), (-4.602, 0.0, -1.155), (-4.375, 0.7955, -1.155), (-4.602, 0.6351, -1.155), (-4.375, 0.7049, -0.599), (-4.602, 0.4773, -0.599), (-4.602, 0.0, -0.599), (-4.161, 0.7049, 4.919), (-3.954, 0.4966, 4.919), (-3.518, 0.5872, -1.0), (-3.739, 0.7955, -1.0), (0.0, 0.4966, 5.881), (0.0, 0.7049, 6.087), (-3.954, 0.4966, 4.44), (-4.161, 0.7049, 4.44), (-3.954, 0.4966, 3.533), (-4.161, 0.7049, 3.47), (-3.336, 0.4966, 2.627), (-3.543, 0.7049, 2.563), (-3.336, 0.4966, 1.72), (-3.543, 0.7049, 1.784), (-3.954, 0.4966, 0.8133), (-4.161, 0.7049, 0.8769), (-3.954, 0.4966, 0.36), (-4.161, 0.7049, 0.3075), (-3.757, 0.4966, -0.09336), (-3.977, 0.7049, -0.1205), (-3.757, 0.4966, -0.599), (-3.977, 0.7049, -0.599), (-3.203, 0.4966, 5.881), (-3.234, 0.7049, 6.087), (-3.524, 0.4966, 5.782), (-3.631, 0.7049, 5.964), (-3.821, 0.4966, 5.497), (-3.996, 0.7049, 5.616), (-3.954, 0.4966, 5.168), (-4.161, 0.7049, 5.208), (-3.739, 0.7955, -1.155), (-3.518, 0.5872, -1.155), (-3.954, 0.2483, 5.168), (-3.954, 0.2483, 4.919), (-3.954, 0.2483, 4.44), (-3.757, 0.2483, -0.599), (-3.518, 0.2936, -1.0), (-3.518, 0.2936, -1.155), (0.0, 0.2483, 5.881), (-3.203, 0.2483, 5.881), (-3.954, 0.2483, 3.533), (-3.336, 0.2483, 2.627), (-3.336, 0.2483, 1.72), (-3.954, 0.2483, 0.8133), (-3.954, 0.2483, 0.36), (-3.757, 0.2483, -0.09336), (-3.524, 0.2483, 5.782), (-3.821, 0.2483, 5.497), (-3.826, 0.1648, -0.7527), (-0.3077, 0.1648, 6.128), (-4.262, 0.1648, 5.166), (-4.262, 0.1648, 4.687), (-4.262, 0.1648, 3.78), (-3.644, 0.1648, 2.874), (-3.644, 0.1648, 1.967), (-4.262, 0.1648, 1.061), (-4.262, 0.1648, 0.6073), (-4.064, 0.1648, 0.1539), (-4.064, 0.1648, -0.3517), (-3.511, 0.1648, 6.128), (-3.831, 0.1648, 6.029), (-4.129, 0.1648, 5.745), (-4.262, 0.1648, 5.415), (-3.826, 0.0, -0.7527), (-0.3077, 0.0, 6.128), (-4.262, 0.0, 5.166), (-4.262, 0.0, 4.687), (-4.262, 0.0, 3.78), (-3.644, 0.0, 2.874), (-3.644, 0.0, 1.967), (-4.262, 0.0, 1.061), (-4.262, 0.0, 0.6073), (-4.064, 0.0, 0.1539), (-4.064, 0.0, -0.3517), (-3.511, 0.0, 6.128), (-3.831, 0.0, 6.029), (-4.129, 0.0, 5.745), (-4.262, 0.0, 5.415), (-3.826, 0.1648, -1.135), (-3.826, 0.0, -1.135), (-3.743, 0.1549, 4.919), (-3.743, 0.1549, 4.44), (-3.743, 0.1549, 3.533), (-3.125, 0.1549, 2.627), (-3.125, 0.1549, 1.72), (-3.743, 0.1549, 0.8133), (-3.743, 0.1549, 0.36), (-3.546, 0.1549, -0.09336), (-3.546, 0.1549, -0.599), (-3.307, 0.1549, -1.0), (-3.313, 0.1549, 5.782), (-2.992, 0.1549, 5.881), (-3.61, 0.1549, 5.497), (-3.743, 0.1549, 5.168), (-3.307, 0.0, -1.155), (-3.809, 0.2483, 5.168), (-3.743, 0.1848, 5.168), (-3.546, 0.1848, -0.599), (-3.612, 0.2483, -0.599), (-3.743, 0.1848, 4.919), (-3.809, 0.2483, 4.919), (-3.743, 0.1848, 4.44), (-3.809, 0.2483, 4.44), (-3.307, 0.2301, -1.0), (-3.373, 0.2936, -1.0), (-3.373, 0.2936, -1.155), (-3.307, 0.2301, -1.155), (-2.992, 0.1848, 5.881), (-3.058, 0.2483, 5.881), (-3.743, 0.1848, 3.533), (-3.809, 0.2483, 3.533), (-3.191, 0.2483, 2.627), (-3.125, 0.1848, 2.627), (-3.191, 0.2483, 1.72), (-3.125, 0.1848, 1.72), (-3.809, 0.2483, 0.8133), (-3.743, 0.1848, 0.8133), (-3.809, 0.2483, 0.36), (-3.743, 0.1848, 0.36), (-3.612, 0.2483, -0.09336), (-3.546, 0.1848, -0.09336), (-3.379, 0.2483, 5.782), (-3.313, 0.1848, 5.782), (-3.676, 0.2483, 5.497), (-3.61, 0.1848, 5.497)], [], [(277, 1, 13, 12, 11, 10, 136, 441, 281, 282, 279, 280), (277, 314, 276, 0, 9, 8, 7, 6, 5, 4, 3, 2, 1), (14, 15, 26, 27), (16, 277, 280, 19), (20, 279, 282, 23), (117, 102, 101, 132), (17, 18, 21, 22, 25, 154, 173, 51, 53, 55, 57, 30), (6, 7, 97, 96), (132, 101, 103, 134), (24, 281, 441, 155), (0, 308, 406, 100), (5, 6, 96, 95), (23, 282, 281, 24), (111, 92, 93, 119), (29, 314, 277, 16), (66, 10, 102, 117, 118), (4, 5, 95, 94), (107, 99, 100, 113), (3, 4, 94, 93), (58, 59, 65, 308, 309, 27, 26), (19, 280, 279, 20), (119, 93, 94, 122), (134, 103, 104, 106), (2, 3, 93, 92), (28, 15, 14, 29), (21, 18, 19, 20), (25, 22, 23, 24), (16, 19, 18, 17), (20, 23, 22, 21), (24, 155, 154, 25), (15, 33, 58, 26), (28, 49, 33, 15), (206, 136, 10, 66), (0, 276, 309, 308), (276, 14, 27, 309), (308, 65, 115, 116, 406), (17, 28, 29, 16), (14, 276, 314, 29), (31, 34, 35, 30), (37, 35, 34, 36), (39, 37, 36, 38), (41, 39, 38, 40), (43, 41, 40, 42), (45, 43, 42, 44), (47, 45, 44, 46), (49, 47, 46, 48), (33, 49, 48, 32), (172, 50, 51, 173), (53, 51, 50, 52), (55, 53, 52, 54), (57, 55, 54, 56), (30, 57, 56, 31), (58, 33, 32, 59), (17, 30, 35, 37, 39, 41, 43, 45, 47, 49, 28), (56, 60, 61, 31), (172, 206, 66, 50), (46, 72, 63, 48), (31, 61, 62, 34), (44, 71, 72, 46), (42, 70, 71, 44), (54, 74, 60, 56), (34, 62, 67, 36), (40, 69, 70, 42), (52, 73, 74, 54), (38, 68, 69, 40), (48, 63, 64, 32), (36, 67, 68, 38), (32, 64, 65, 59), (50, 66, 73, 52), (13, 12, 88, 89), (7, 6, 82, 83), (1, 13, 89, 77), (8, 7, 83, 84), (9, 8, 84, 85), (2, 1, 77, 78), (0, 9, 85, 75), (3, 2, 78, 79), (10, 136, 76, 86), (4, 3, 79, 80), (11, 10, 86, 87), (5, 4, 80, 81), (12, 11, 87, 88), (6, 5, 81, 82), (87, 86, 386, 387), (81, 80, 380, 381), (88, 87, 387, 388), (82, 81, 381, 382), (89, 88, 388, 389), (83, 82, 382, 383), (77, 89, 389, 377), (84, 83, 383, 384), (85, 84, 384, 385), (78, 77, 377, 378), (75, 85, 385, 375), (79, 78, 378, 379), (86, 76, 376, 386), (80, 79, 379, 380), (75, 375, 391, 90), (73, 66, 118, 131), (65, 64, 114, 115), (68, 67, 120, 121), (130, 98, 99, 107), (69, 68, 121, 123), (74, 73, 131, 133), (70, 69, 123, 125), (67, 62, 112, 120), (63, 72, 129, 108), (71, 70, 125, 127), (72, 71, 127, 129), (62, 61, 110, 112), (64, 63, 108, 114), (61, 60, 105, 110), (128, 97, 98, 130), (7, 8, 98, 97), (106, 104, 91, 109), (8, 9, 99, 98), (113, 100, 406, 116), (9, 0, 100, 99), (126, 96, 97, 128), (10, 11, 101, 102), (124, 95, 96, 126), (11, 12, 103, 101), (109, 91, 92, 111), (12, 13, 104, 103), (122, 94, 95, 124), (13, 1, 91, 104), (1, 2, 92, 91), (106, 109, 110, 105), (130, 107, 108, 129), (109, 111, 112, 110), (128, 130, 129, 127), (126, 128, 127, 125), (134, 106, 105, 133), (111, 119, 120, 112), (124, 126, 125, 123), (132, 134, 133, 131), (122, 124, 123, 121), (107, 113, 114, 108), (119, 122, 121, 120), (113, 116, 115, 114), (117, 132, 131, 118), (60, 74, 133, 105), (438, 443, 442, 445, 444, 441, 136, 146, 147, 148, 149, 137), (438, 137, 138, 139, 140, 141, 142, 143, 144, 145, 135, 437, 479), (150, 165, 164, 151), (152, 157, 443, 438), (158, 161, 445, 442), (258, 273, 242, 243), (153, 168, 197, 195, 193, 191, 173, 154, 163, 160, 159, 156), (142, 237, 238, 143), (273, 275, 244, 242), (162, 155, 441, 444), (154, 173, 172, 206, 136, 441, 155), (135, 241, 574, 473), (141, 236, 237, 142), (161, 162, 444, 445), (252, 260, 234, 233), (167, 152, 438, 479), (207, 259, 258, 243, 146), (140, 235, 236, 141), (248, 254, 241, 240), (139, 234, 235, 140), (198, 164, 165, 474, 473, 205, 199), (157, 158, 442, 443), (260, 263, 235, 234), (275, 247, 245, 244), (138, 233, 234, 139), (166, 167, 150, 151), (159, 158, 157, 156), (163, 162, 161, 160), (152, 153, 156, 157), (158, 159, 160, 161), (162, 163, 154, 155), (151, 164, 198, 171), (166, 151, 171, 189), (206, 207, 146, 136), (135, 473, 474, 437), (437, 474, 165, 150), (473, 574, 257, 256, 205), (153, 152, 167, 166), (150, 167, 479, 437), (169, 168, 175, 174), (177, 176, 174, 175), (179, 178, 176, 177), (181, 180, 178, 179), (183, 182, 180, 181), (185, 184, 182, 183), (187, 186, 184, 185), (189, 188, 186, 187), (171, 170, 188, 189), (172, 173, 191, 190), (193, 192, 190, 191), (195, 194, 192, 193), (197, 196, 194, 195), (168, 169, 196, 197), (198, 199, 170, 171), (153, 166, 189, 187, 185, 183, 181, 179, 177, 175, 168), (196, 169, 201, 200), (172, 190, 207, 206), (186, 188, 203, 213), (169, 174, 202, 201), (184, 186, 213, 212), (182, 184, 212, 211), (194, 196, 200, 215), (174, 176, 208, 202), (180, 182, 211, 210), (192, 194, 215, 214), (178, 180, 210, 209), (188, 170, 204, 203), (176, 178, 209, 208), (170, 199, 205, 204), (190, 192, 214, 207), (149, 230, 229, 148), (143, 224, 223, 142), (137, 218, 230, 149), (144, 225, 224, 143), (145, 226, 225, 144), (138, 219, 218, 137), (135, 216, 226, 145), (139, 220, 219, 138), (146, 227, 217, 136), (140, 221, 220, 139), (147, 228, 227, 146), (141, 222, 221, 140), (148, 229, 228, 147), (142, 223, 222, 141), (228, 555, 554, 227), (222, 549, 548, 221), (229, 556, 555, 228), (223, 550, 549, 222), (230, 557, 556, 229), (224, 551, 550, 223), (218, 545, 557, 230), (225, 552, 551, 224), (226, 553, 552, 225), (219, 546, 545, 218), (216, 543, 553, 226), (220, 547, 546, 219), (227, 554, 544, 217), (221, 548, 547, 220), (216, 231, 559, 543), (214, 272, 259, 207), (205, 256, 255, 204), (209, 262, 261, 208), (271, 248, 240, 239), (210, 264, 262, 209), (215, 274, 272, 214), (211, 266, 264, 210), (208, 261, 253, 202), (203, 249, 270, 213), (212, 268, 266, 211), (213, 270, 268, 212), (202, 253, 251, 201), (204, 255, 249, 203), (201, 251, 246, 200), (269, 271, 239, 238), (143, 238, 239, 144), (247, 250, 232, 245), (144, 239, 240, 145), (254, 257, 574, 241), (145, 240, 241, 135), (267, 269, 238, 237), (146, 243, 242, 147), (265, 267, 237, 236), (147, 242, 244, 148), (250, 252, 233, 232), (148, 244, 245, 149), (263, 265, 236, 235), (149, 245, 232, 137), (137, 232, 233, 138), (247, 246, 251, 250), (271, 270, 249, 248), (250, 251, 253, 252), (269, 268, 270, 271), (267, 266, 268, 269), (275, 274, 246, 247), (252, 253, 261, 260), (265, 264, 266, 267), (273, 272, 274, 275), (263, 262, 264, 265), (248, 249, 255, 254), (260, 261, 262, 263), (254, 255, 256, 257), (258, 259, 272, 273), (200, 246, 274, 215), (277, 280, 279, 282, 281, 441, 440, 292, 293, 294, 295, 283), (277, 283, 284, 285, 286, 287, 288, 289, 290, 291, 278, 276, 314), (296, 311, 310, 297), (298, 301, 280, 277), (302, 305, 282, 279), (419, 434, 402, 403), (299, 315, 342, 340, 338, 336, 485, 463, 307, 304, 303, 300), (288, 397, 398, 289), (434, 436, 404, 402), (306, 464, 441, 281), (278, 401, 406, 308), (287, 396, 397, 288), (305, 306, 281, 282), (413, 421, 394, 393), (313, 298, 277, 314), (351, 420, 419, 403, 292), (286, 395, 396, 287), (409, 415, 401, 400), (285, 394, 395, 286), (343, 310, 311, 309, 308, 350, 344), (301, 302, 279, 280), (421, 424, 395, 394), (436, 408, 405, 404), (284, 393, 394, 285), (312, 313, 296, 297), (303, 302, 301, 300), (307, 306, 305, 304), (298, 299, 300, 301), (302, 303, 304, 305), (306, 307, 463, 464), (297, 310, 343, 318), (312, 297, 318, 334), (518, 351, 292, 440), (278, 308, 309, 276), (276, 309, 311, 296), (308, 406, 418, 417, 350), (299, 298, 313, 312), (296, 313, 314, 276), (316, 315, 320, 319), (322, 321, 319, 320), (324, 323, 321, 322), (326, 325, 323, 324), (328, 327, 325, 326), (330, 329, 327, 328), (332, 331, 329, 330), (334, 333, 331, 332), (318, 317, 333, 334), (484, 485, 336, 335), (338, 337, 335, 336), (340, 339, 337, 338), (342, 341, 339, 340), (315, 316, 341, 342), (343, 344, 317, 318), (299, 312, 334, 332, 330, 328, 326, 324, 322, 320, 315), (341, 316, 346, 345), (484, 335, 351, 518), (331, 333, 348, 357), (316, 319, 347, 346), (329, 331, 357, 356), (327, 329, 356, 355), (339, 341, 345, 359), (319, 321, 352, 347), (325, 327, 355, 354), (337, 339, 359, 358), (323, 325, 354, 353), (333, 317, 349, 348), (321, 323, 353, 352), (317, 344, 350, 349), (335, 337, 358, 351), (295, 374, 373, 294), (289, 368, 367, 288), (283, 362, 374, 295), (290, 369, 368, 289), (291, 370, 369, 290), (284, 363, 362, 283), (278, 360, 370, 291), (285, 364, 363, 284), (292, 371, 361, 440), (286, 365, 364, 285), (293, 372, 371, 292), (287, 366, 365, 286), (294, 373, 372, 293), (288, 367, 366, 287), (372, 387, 386, 371), (366, 381, 380, 365), (373, 388, 387, 372), (367, 382, 381, 366), (374, 389, 388, 373), (368, 383, 382, 367), (362, 377, 389, 374), (369, 384, 383, 368), (370, 385, 384, 369), (363, 378, 377, 362), (360, 375, 385, 370), (364, 379, 378, 363), (371, 386, 376, 361), (365, 380, 379, 364), (360, 390, 391, 375), (358, 433, 420, 351), (350, 417, 416, 349), (353, 423, 422, 352), (432, 409, 400, 399), (354, 425, 423, 353), (359, 435, 433, 358), (355, 427, 425, 354), (352, 422, 414, 347), (348, 410, 431, 357), (356, 429, 427, 355), (357, 431, 429, 356), (347, 414, 412, 346), (349, 416, 410, 348), (346, 412, 407, 345), (430, 432, 399, 398), (289, 398, 399, 290), (408, 411, 392, 405), (290, 399, 400, 291), (415, 418, 406, 401), (291, 400, 401, 278), (428, 430, 398, 397), (292, 403, 402, 293), (426, 428, 397, 396), (293, 402, 404, 294), (411, 413, 393, 392), (294, 404, 405, 295), (424, 426, 396, 395), (295, 405, 392, 283), (283, 392, 393, 284), (408, 407, 412, 411), (432, 431, 410, 409), (411, 412, 414, 413), (430, 429, 431, 432), (428, 427, 429, 430), (436, 435, 407, 408), (413, 414, 422, 421), (426, 425, 427, 428), (434, 433, 435, 436), (424, 423, 425, 426), (409, 410, 416, 415), (421, 422, 423, 424), (415, 416, 417, 418), (419, 420, 433, 434), (345, 407, 435, 359), (438, 446, 458, 457, 456, 455, 440, 441, 444, 445, 442, 443), (438, 479, 437, 439, 454, 453, 452, 451, 450, 449, 448, 447, 446), (459, 460, 475, 476), (461, 438, 443, 466), (467, 442, 445, 470), (587, 571, 570, 602), (462, 465, 468, 469, 472, 463, 485, 503, 505, 507, 509, 480), (451, 452, 566, 565), (602, 570, 572, 604), (471, 444, 441, 464), (463, 464, 441, 440, 518, 484, 485), (439, 473, 574, 569), (450, 451, 565, 564), (470, 445, 444, 471), (581, 561, 562, 589), (478, 479, 438, 461), (519, 455, 571, 587, 588), (449, 450, 564, 563), (577, 568, 569, 583), (448, 449, 563, 562), (510, 511, 517, 473, 474, 476, 475), (466, 443, 442, 467), (589, 562, 563, 592), (604, 572, 573, 576), (447, 448, 562, 561), (477, 460, 459, 478), (468, 465, 466, 467), (472, 469, 470, 471), (461, 466, 465, 462), (467, 470, 469, 468), (471, 464, 463, 472), (460, 483, 510, 475), (477, 501, 483, 460), (518, 440, 455, 519), (439, 437, 474, 473), (437, 459, 476, 474), (473, 517, 585, 586, 574), (462, 477, 478, 461), (459, 437, 479, 478), (481, 486, 487, 480), (489, 487, 486, 488), (491, 489, 488, 490), (493, 491, 490, 492), (495, 493, 492, 494), (497, 495, 494, 496), (499, 497, 496, 498), (501, 499, 498, 500), (483, 501, 500, 482), (484, 502, 503, 485), (505, 503, 502, 504), (507, 505, 504, 506), (509, 507, 506, 508), (480, 509, 508, 481), (510, 483, 482, 511), (462, 480, 487, 489, 491, 493, 495, 497, 499, 501, 477), (508, 512, 513, 481), (484, 518, 519, 502), (498, 525, 515, 500), (481, 513, 514, 486), (496, 524, 525, 498), (494, 523, 524, 496), (506, 527, 512, 508), (486, 514, 520, 488), (492, 522, 523, 494), (504, 526, 527, 506), (490, 521, 522, 492), (500, 515, 516, 482), (488, 520, 521, 490), (482, 516, 517, 511), (502, 519, 526, 504), (458, 457, 541, 542), (452, 451, 535, 536), (446, 458, 542, 530), (453, 452, 536, 537), (454, 453, 537, 538), (447, 446, 530, 531), (439, 454, 538, 528), (448, 447, 531, 532), (455, 440, 529, 539), (449, 448, 532, 533), (456, 455, 539, 540), (450, 449, 533, 534), (457, 456, 540, 541), (451, 450, 534, 535), (540, 539, 554, 555), (534, 533, 548, 549), (541, 540, 555, 556), (535, 534, 549, 550), (542, 541, 556, 557), (536, 535, 550, 551), (530, 542, 557, 545), (537, 536, 551, 552), (538, 537, 552, 553), (531, 530, 545, 546), (528, 538, 553, 543), (532, 531, 546, 547), (539, 529, 544, 554), (533, 532, 547, 548), (528, 543, 559, 558), (526, 519, 588, 601), (517, 516, 584, 585), (521, 520, 590, 591), (600, 567, 568, 577), (522, 521, 591, 593), (527, 526, 601, 603), (523, 522, 593, 595), (520, 514, 582, 590), (515, 525, 599, 578), (524, 523, 595, 597), (525, 524, 597, 599), (514, 513, 580, 582), (516, 515, 578, 584), (513, 512, 575, 580), (598, 566, 567, 600), (452, 453, 567, 566), (576, 573, 560, 579), (453, 454, 568, 567), (583, 569, 574, 586), (454, 439, 569, 568), (596, 565, 566, 598), (455, 456, 570, 571), (594, 564, 565, 596), (456, 457, 572, 570), (579, 560, 561, 581), (457, 458, 573, 572), (592, 563, 564, 594), (458, 446, 560, 573), (446, 447, 561, 560), (576, 579, 580, 575), (600, 577, 578, 599), (579, 581, 582, 580), (598, 600, 599, 597), (596, 598, 597, 595), (604, 576, 575, 603), (581, 589, 590, 582), (594, 596, 595, 593), (602, 604, 603, 601), (592, 594, 593, 591), (577, 583, 584, 578), (589, 592, 591, 590), (583, 586, 585, 584), (587, 602, 601, 588), (512, 527, 603, 575)])
me_cube_006.use_remesh_preserve_volume = False
me_cube_006.use_remesh_preserve_attributes = False
me_cube_006.use_mirror_vertex_groups = False
me_cube_006.update()
me_cube_001 = bpy.data.meshes.new('Cube.001')
me_cube_001.from_pydata([(3.878, -0.5637, 0.2487), (4.0, -0.4863, 1.773), (3.629, -0.4863, 2.435), (3.629, -0.4863, 3.785), (4.004, -0.4863, 4.351), (4.004, -0.4863, 5.546), (3.004, -0.4863, 6.546), (0.0, -0.4863, 6.546), (3.878, -0.2125, 0.2487), (4.0, -0.2125, 1.773), (3.629, -0.2125, 2.435), (3.629, -0.2125, 3.785), (4.004, -0.2125, 4.351), (4.004, -0.2125, 5.546), (3.004, -0.2125, 6.546), (0.0, -0.2125, 6.546), (4.632, -0.5637, 0.2487), (4.632, 0.0, 0.2487), (3.004, -0.4863, 7.396), (0.0, -0.4863, 7.399), (4.51, 0.0, 6.061), (4.51, -0.4863, 6.061), (3.004, 0.0, 7.396), (0.0, 0.0, 7.399), (4.51, -0.4863, 4.351), (4.51, -0.4863, 1.773), (4.51, 0.0, 1.653), (4.51, 0.0, 4.284), (4.0, -0.4863, 0.6399), (4.0, -0.2125, 0.6399), (4.51, -0.4863, 0.6399), (4.51, 0.0, 0.6399), (3.878, -0.5637, 0.0), (3.878, -0.2125, 0.0), (4.632, -0.5637, 0.0), (4.632, 0.0, 0.0), (4.224, -0.09628, 1.864), (3.444, -0.2125, 0.4381), (3.558, -0.2125, 1.864), (3.211, -0.2125, 2.483), (3.211, -0.2125, 3.747), (3.561, -0.2125, 4.276), (3.561, -0.2125, 5.394), (2.626, -0.2125, 6.33), (0.0, -0.2125, 6.33), (3.558, -0.2125, 0.8042), (3.444, -0.2125, 0.0), (3.444, -0.09628, 0.4381), (3.558, -0.09628, 1.864), (3.211, -0.09628, 2.483), (3.211, -0.09628, 3.747), (3.561, -0.09628, 4.276), (3.561, -0.09628, 5.394), (2.626, -0.09628, 6.33), (0.0, -0.09628, 6.33), (3.558, -0.09628, 0.8042), (3.444, -0.09628, 0.0), (4.109, -0.09628, 0.4381), (2.626, 0.0, 6.33), (0.0, 0.0, 6.33), (3.877, -0.09628, 2.483), (3.877, -0.09628, 3.747), (4.227, -0.09628, 4.276), (4.227, -0.09628, 5.394), (3.292, -0.09628, 6.33), (4.224, -0.09628, 0.8042), (4.109, -0.09628, 0.0), (4.224, 0.0, 1.864), (4.109, 0.0, 0.4381), (3.877, 0.0, 2.483), (3.877, 0.0, 3.747), (4.227, 0.0, 4.276), (4.227, 0.0, 5.394), (3.292, 0.0, 6.33), (4.224, 0.0, 0.8042), (4.109, 0.0, 0.0)], [], [(28, 1, 9, 29), (5, 6, 14, 13), (3, 4, 12, 11), (1, 2, 10, 9), (6, 7, 15, 14), (24, 4, 1, 25), (2, 3, 11, 10), (0, 8, 33, 32), (7, 6, 18, 19), (24, 27, 20, 21), (22, 18, 21, 20), (19, 18, 22, 23), (5, 21, 18, 6), (4, 24, 21, 5), (1, 4, 3, 2), (5, 13, 12, 4), (25, 26, 27, 24), (28, 30, 25, 1), (30, 31, 26, 25), (16, 17, 31, 30), (0, 16, 30, 28), (0, 28, 29, 8), (56, 47, 57, 66), (16, 0, 32, 34), (17, 16, 34, 35), (10, 11, 40, 39), (33, 8, 37, 46), (8, 29, 45, 37), (14, 15, 44, 43), (11, 12, 41, 40), (29, 9, 38, 45), (9, 10, 39, 38), (12, 13, 42, 41), (13, 14, 43, 42), (46, 37, 47, 56), (40, 41, 51, 50), (45, 38, 48, 55), (41, 42, 52, 51), (42, 43, 53, 52), (38, 39, 49, 48), (37, 45, 55, 47), (43, 44, 54, 53), (39, 40, 50, 49), (48, 49, 60, 36), (47, 55, 65, 57), (53, 54, 59, 58), (52, 53, 64, 63), (49, 50, 61, 60), (55, 48, 36, 65), (51, 52, 63, 62), (50, 51, 62, 61), (60, 61, 70, 69), (63, 64, 73, 72), (36, 60, 69, 67), (62, 63, 72, 71), (61, 62, 71, 70), (65, 36, 67, 74), (57, 65, 74, 68), (66, 57, 68, 75)])
me_cube_001.use_remesh_preserve_volume = False
me_cube_001.use_remesh_preserve_attributes = False
me_cube_001.use_mirror_vertex_groups = False
me_cube_001.update()

# ---- objects
ob_circle_001 = bpy.data.objects.new('Circle.001', me_circle_001)
ob_doorway = bpy.data.objects.new('doorway', me_circle)
ob_cube_002 = bpy.data.objects.new('Cube.002', me_cube_006)
ob_cube = bpy.data.objects.new('Cube', me_cube_001)

# ---- transforms, parenting, visibility, modifiers, constraints
ob_circle_001.location = (0.0, 0.0, 0.0)
ob_circle_001.rotation_euler = (1.571, -0.0, 3.142)
ob_circle_001.lineart.crease_threshold = 0.0
_m = ob_circle_001.modifiers.new('Mirror', 'MIRROR')
_m.use_axis = (False, False, True)
_m.use_clip = True
ob_doorway.location = (0.0, 0.0, 0.0)
ob_doorway.rotation_euler = (1.571, -0.0, 0.0)
ob_doorway.lineart.crease_threshold = 0.0
_m = ob_doorway.modifiers.new('Mirror', 'MIRROR')
_m.use_axis = (False, False, True)
_m.use_clip = True
ob_cube_002.location = (10.61, 0.0, 1.0)
ob_cube_002.lineart.crease_threshold = 0.0
ob_cube.location = (-12.06, 0.0, 0.0)
ob_cube.lineart.crease_threshold = 0.0
_m = ob_cube.modifiers.new('Mirror', 'MIRROR')
_m.use_axis = (True, True, False)
_m.use_clip = True

# ---- collection membership
col_collection_1.objects.link(ob_circle_001)
col_collection_1.objects.link(ob_doorway)
col_collection_1.objects.link(ob_cube_002)
col_collection_1.objects.link(ob_cube)

# ---- scene / render settings (as saved in the file)
scene.frame_start = 1; scene.frame_end = 250; scene.frame_set(1)
scene.render.engine = 'CYCLES'
scene.render.resolution_percentage = 50
scene.render.dither_intensity = 0.0
scene.cycles.use_denoising = False
scene.cycles.samples = 10
scene.cycles.sampling_pattern = 'TABULATED_SOBOL'
scene.cycles.light_sampling_threshold = 0.0
scene.cycles.use_adaptive_sampling = False
scene.cycles.use_light_tree = False
scene.cycles.blur_glossy = 0.0
scene.cycles.pixel_filter_type = 'GAUSSIAN'
scene.cycles.sample_clamp_indirect = 0.0
scene.view_settings.view_transform = 'Standard'
bpy.context.view_layer.update()

# ---- added for rendering (the .blend has no active camera and no usable light): camera, sun
cam_auto = bpy.data.cameras.new('AutoCamera')
cam_auto.lens = 50.0
cam_auto.sensor_width = 36.0
cam_auto.clip_end = 1000.0
ob_auto_camera = bpy.data.objects.new('AutoCamera', cam_auto)
scene.collection.objects.link(ob_auto_camera)
ob_auto_camera.location = (29.7491, -36.5849, 28.2759)
ob_auto_camera.rotation_euler = (1.09748, -7.21219e-08, 0.694738)
scene.camera = ob_auto_camera
light_auto_sun = bpy.data.lights.new('AutoSun', 'SUN')
light_auto_sun.energy = 3.0
light_auto_sun.angle = 0.0523599
ob_auto_sun = bpy.data.objects.new('AutoSun', light_auto_sun)
scene.collection.objects.link(ob_auto_sun)
ob_auto_sun.rotation_euler = (0.872665, 0.174533, 0.523599)
bpy.context.view_layer.update()
